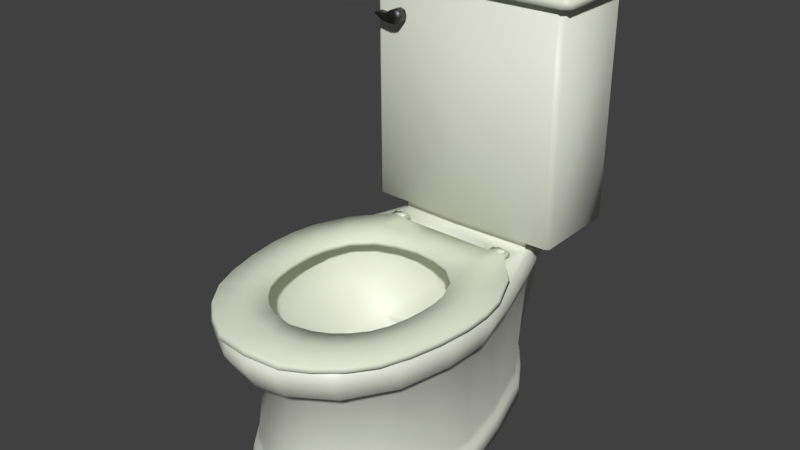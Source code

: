 # Source: animatedToilet01.blend  (saved by Blender 2.92.15; exported with 4.5.12 LTS)
import bpy
from mathutils import Matrix  # noqa: F401  (used for matrix-valued properties, if any)

bpy.ops.wm.read_factory_settings(use_empty=True)
scene = bpy.context.scene
scene.name = 'Scene'

# ---- collections
col_collection_1 = bpy.data.collections.new('Collection 1'); scene.collection.children.link(col_collection_1)

# ---- materials (node trees are filled in below, after node groups)
mat_smoothbeige = bpy.data.materials.new('smoothBeige')
mat_smoothbeige.use_transparent_shadow = False
mat_metalironrough = bpy.data.materials.new('metalIronRough')
mat_metalironrough.use_transparent_shadow = False
mat_roughbeige = bpy.data.materials.new('roughBeige')
mat_roughbeige.use_transparent_shadow = False

# ---- material node trees
mat_smoothbeige.use_nodes = True; mat_smoothbeige.node_tree.nodes.clear()
_N = mat_smoothbeige.node_tree.nodes; _L = mat_smoothbeige.node_tree.links
n0 = _N.new('ShaderNodeBsdfPrincipled'); n0.name = 'Principled BSDF'; n0.location = (10, 300)
n0.distribution = 'GGX'
n0.subsurface_method = 'BURLEY'
n0.inputs[0].default_value = (0.7791, 0.8, 0.6949, 1.0)
n0.inputs[1].default_value = 0.0125
n0.inputs[3].default_value = 1.45
n0.inputs[19].default_value = 0.03125
n0.inputs[20].default_value = 0.0125
n0.inputs[24].default_value = 0.05
n0.inputs[27].default_value = (0.0, 0.0, 0.0, 1.0)
n0.inputs[28].default_value = 1.0
n1 = _N.new('ShaderNodeOutputMaterial'); n1.name = 'Material Output'; n1.location = (300, 300)
_L.new(n0.outputs[0], n1.inputs[0])
n1.is_active_output = True
mat_metalironrough.use_nodes = True; mat_metalironrough.node_tree.nodes.clear()
_N = mat_metalironrough.node_tree.nodes; _L = mat_metalironrough.node_tree.links
n0 = _N.new('ShaderNodeBsdfPrincipled'); n0.name = 'Principled BSDF'; n0.location = (10, 300)
n0.distribution = 'GGX'
n0.subsurface_method = 'BURLEY'
n0.inputs[0].default_value = (0.1046, 0.1046, 0.1046, 1.0)
n0.inputs[1].default_value = 1.0
n0.inputs[3].default_value = 1.45
n0.inputs[19].default_value = 0.025
n0.inputs[27].default_value = (0.0, 0.0, 0.0, 1.0)
n0.inputs[28].default_value = 1.0
n1 = _N.new('ShaderNodeOutputMaterial'); n1.name = 'Material Output'; n1.location = (300, 300)
_L.new(n0.outputs[0], n1.inputs[0])
n1.is_active_output = True
mat_roughbeige.use_nodes = True; mat_roughbeige.node_tree.nodes.clear()
_N = mat_roughbeige.node_tree.nodes; _L = mat_roughbeige.node_tree.links
n0 = _N.new('ShaderNodeBsdfPrincipled'); n0.name = 'Principled BSDF'; n0.location = (10, 300)
n0.distribution = 'GGX'
n0.subsurface_method = 'BURLEY'
n0.inputs[0].default_value = (0.8421, 0.89, 0.728, 1.0)
n0.inputs[1].default_value = 0.1
n0.inputs[2].default_value = 0.9
n0.inputs[3].default_value = 1.45
n0.inputs[19].default_value = 0.003125
n0.inputs[20].default_value = 0.1
n0.inputs[27].default_value = (0.0, 0.0, 0.0, 1.0)
n0.inputs[28].default_value = 1.0
n1 = _N.new('ShaderNodeOutputMaterial'); n1.name = 'Material Output'; n1.location = (300, 300)
_L.new(n0.outputs[0], n1.inputs[0])
n1.is_active_output = True

# ---- world
world_world = bpy.data.worlds.new('World'); scene.world = world_world
world_world.color = (0.05088, 0.05088, 0.05088)
world_world.use_sun_shadow = False
world_world.sun_shadow_jitter_overblur = 0.0
world_world.cycles.sampling_method = 'MANUAL'

# ---- meshes
me_animatedtoilet01 = bpy.data.meshes.new('animatedToilet01')
me_animatedtoilet01.from_pydata([(0.2502, -0.1351, 0.3297), (0.117, 0.2641, 0.3299), (0.173, 0.1122, 0.3297), (0.1593, 0.1126, 3.645e-05), (0.1916, -0.1379, 0.3592), (0.1194, 0.1762, -1.374e-05), (0.2229, -0.135, -5.952e-05), (0.1527, 0.1103, 0.3592), (0.1134, 0.2683, 0.3591), (0.1126, 0.2387, 0.2844), (0.1579, 0.113, 0.2839), (0.1926, -0.1344, 0.2471), (0.1089, 0.1941, 0.2471), (0.1357, 0.1143, 0.2473), (0.2297, -0.135, 0.2849), (0.1163, 0.1767, 0.03613), (0.2171, -0.1349, 0.03635), (0.1554, 0.1126, 0.03659), (0.2094, -0.1349, 0.04366), (0.1481, 0.1122, 0.04332), (0.113, 0.1683, 0.04388), (0.2072, -0.135, 0.05833), (0.1445, 0.1113, 0.05832), (0.1122, 0.1674, 0.05855), (0.05312, 0.2675, 0.3592), (0.1644, 0.1135, 0.3592), (0.2381, -0.1349, 0.3592), (0.1305, -0.4082, 6.941e-06), (0.0798, 0.2994, 0.3591), (0.1262, -0.3961, 0.3592), (0.1417, -0.4341, 0.2851), (0.07741, 0.3024, 0.2841), (0.152, -0.4607, 0.3297), (0.07868, 0.2288, 1.851e-05), (0.1125, -0.3693, 0.2471), (0.07872, 0.3097, 0.3297), (0.1276, -0.4022, 0.03656), (0.07806, 0.2283, 0.03662), (0.07816, 0.2195, 0.04334), (0.127, -0.3917, 0.0434), (0.08047, 0.2197, 0.0585), (0.1259, -0.3892, 0.05828), (0.06984, 0.2838, 0.1899), (0.07261, 0.2912, 0.2475), (0.08089, 0.268, 0.3592), (0.1509, -0.4532, 0.3592), (0.05333, -0.458, 5.743e-06), (0.05338, 0.3003, 0.3593), (0.05811, -0.4864, 0.2842), (0.05392, 0.3157, 0.2839), (0.06473, -0.5109, 0.3297), (0.04544, -0.4148, 0.2473), (0.05331, 0.3169, 0.3296), (0.05213, -0.4514, 0.03649), (0.05311, 0.244, 0.03649), (0.05311, 0.2352, 0.04349), (0.05191, -0.4409, 0.04349), (0.05407, 0.2363, 0.05795), (0.0516, -0.4384, 0.0583), (0.05114, 0.3022, 0.1903), (0.05164, 0.3119, 0.2473), (0.06178, -0.507, 0.3592), (0.05486, -0.4431, 0.3592), (0.05318, 0.2441, 5.133e-07), (0.1743, -0.3194, 0.3592), (0.1923, -0.328, -4.866e-06), (0.1995, -0.3396, 0.2836), (0.2178, -0.3619, 0.3298), (0.1646, -0.2947, 0.2473), (0.1879, -0.3229, 0.03636), (0.1825, -0.3162, 0.04361), (0.1803, -0.3139, 0.05825), (0.2121, -0.3552, 0.3592), (0.1714, -0.02138, 0.3592), (0.2184, -0.02145, 0.3297), (0.2009, -0.02135, 0.2837), (0.1998, -0.02138, -1.035e-06), (0.173, -0.02147, 0.2474), (0.1949, -0.02135, 0.03653), (0.1879, -0.02132, 0.04346), (0.1856, -0.02145, 0.05827), (0.2064, -0.02125, 0.3592), (0.1921, -0.2216, 0.3592), (0.2192, -0.2243, -7.244e-06), (0.2255, -0.2281, 0.2838), (0.2473, -0.2415, 0.3298), (0.1875, -0.2054, 0.2473), (0.2138, -0.2211, 0.03661), (0.2075, -0.2177, 0.04334), (0.2047, -0.2164, 0.05824), (0.2377, -0.2355, 0.3592), (0.1115, -0.02923, 0.3592), (0.1984, -0.1332, 0.3274), (0.128, -0.4055, 0.3273), (0.05124, -0.4554, 0.3274), (0.1787, -0.3245, 0.3276), (0.1984, -0.2225, 0.3274), (0.113, -0.0205, 0.3276), (0.1694, -0.1123, 0.2644), (0.1233, -0.3278, 0.2635), (0.06825, -0.3663, 0.2642), (0.1584, -0.2629, 0.2639), (0.1754, -0.1793, 0.2633), (0.1065, -0.02445, 0.2638), (0.08939, -0.06235, 0.1943), (0.05888, -0.1954, 0.1656), (0.09959, -0.1306, 0.1787), (0.03273, -0.0294, 0.1686), (0.02224, -0.05555, 0.1309), (0.0398, -0.04809, 0.1474), (0.03061, 0.01116, 0.1707), (0.02038, 0.03454, 0.1299), (0.04164, 0.02357, 0.1482), (0.153, 0.1104, 0.3766), (0.116, 0.27, 0.3746), (0.2078, 0.2955, 0.3895), (0.2079, 0.08861, 0.3895), (0.2245, 0.3087, 0.8788), (0.2245, 0.07532, 0.8788), (0.2245, 0.3087, 0.8948), (0.2245, 0.07532, 0.8948), (0.2207, 0.09904, 0.3895), (0.2203, 0.09896, 0.8788), (0.2381, 0.08699, 0.8788), (0.2381, 0.08699, 0.8948), (0.2245, 0.08699, 0.9001), (0.2245, 0.2976, 0.9001), (0.2197, 0.2855, 0.3895), (0.2381, 0.2976, 0.8788), (0.2381, 0.2976, 0.8948), (0.1958, -0.1783, 0.3592), (0.1854, -0.2709, 0.3592), (0.05695, -0.009774, 0.3592), (0.1585, -0.07667, 0.3591), (0.2009, -0.177, 0.3278), (0.09064, -0.434, 0.3279), (0.02565, -0.4633, 0.3277), (0.156, -0.3678, 0.3279), (0.1902, -0.274, 0.3277), (0.05758, -0.002034, 0.3277), (0.1614, -0.07126, 0.3278), (0.09238, -0.4237, 0.3592), (0.02781, -0.4522, 0.3592), (0.154, -0.3609, 0.3592), (0.1476, -0.1572, 0.3622), (0.1008, -0.3635, 0.3622), (0.04387, -0.4012, 0.3622), (0.1382, -0.3021, 0.3622), (0.1518, -0.2239, 0.3622), (0.08901, -0.07032, 0.3622), (0.152, -0.1893, 0.3622), (0.1475, -0.2635, 0.3622), (0.04568, -0.05409, 0.3622), (0.1276, -0.1074, 0.3622), (0.07411, -0.386, 0.3622), (0.1235, -0.3357, 0.3622), (0.2402, -0.09751, 0.3622), (0.1699, -0.4477, 0.3622), (0.07294, -0.5142, 0.3622), (0.2261, -0.3432, 0.3622), (0.2502, -0.2099, 0.3622), (0.1485, 0.04529, 0.3623), (0.2497, -0.151, 0.3622), (0.2419, -0.2773, 0.3622), (0.03302, 0.04514, 0.3622), (0.207, -0.02008, 0.3622), (0.1244, -0.486, 0.3622), (0.2042, -0.4003, 0.3622), (0.1506, -0.1565, 0.3728), (0.1038, -0.3632, 0.3728), (0.04671, -0.4009, 0.3728), (0.1412, -0.3018, 0.3728), (0.1549, -0.2234, 0.3728), (0.09196, -0.06947, 0.3727), (0.155, -0.1887, 0.3728), (0.1505, -0.263, 0.3728), (0.04853, -0.05327, 0.3728), (0.1307, -0.1067, 0.3728), (0.07704, -0.3858, 0.3728), (0.1265, -0.3353, 0.3728), (0.2373, -0.1007, 0.3721), (0.1691, -0.4409, 0.3721), (0.07488, -0.5062, 0.3721), (0.2236, -0.3394, 0.3721), (0.247, -0.21, 0.3721), (0.1481, 0.04496, 0.3721), (0.2464, -0.1527, 0.3721), (0.2389, -0.2754, 0.3721), (0.03302, 0.04514, 0.3721), (0.2058, -0.02491, 0.3722), (0.125, -0.4783, 0.3721), (0.2024, -0.3948, 0.3721), (0.1195, -0.009388, 0.3754), (0.1673, -0.06695, 0.3753), (0.1955, -0.1727, 0.3753), (0.1957, -0.2174, 0.3753), (0.19, -0.1312, 0.3753), (0.1896, -0.2685, 0.3753), (0.1777, -0.3184, 0.3753), (0.1327, -0.3976, 0.3753), (0.09828, -0.4267, 0.3753), (0.04245, -0.0005223, 0.3753), (0.05921, -0.4473, 0.3753), (0.1601, -0.3617, 0.3753), (0.2079, 0.08863, 0.8788), (0.2079, 0.2954, 0.8788), (0.2201, 0.2856, 0.8788), (0.1926, 0.1036, 0.8788), (0.1926, 0.2806, 0.8788), (0.1734, 0.1125, 0.4074), (0.1734, 0.2718, 0.4074), (0.108, 0.04514, 0.3622), (0.108, 0.04514, 0.3721), (0.1484, 0.0634, 0.3622), (0.1484, 0.0634, 0.3721), (0.108, 0.0634, 0.3622), (0.108, 0.0634, 0.3721), (0.1387, 0.04997, 0.3592), (0.1387, 0.04997, 0.3736), (0.1177, 0.04997, 0.3592), (0.1177, 0.04997, 0.3736), (0.1387, 0.06515, 0.3592), (0.1387, 0.06515, 0.3736), (0.1177, 0.06515, 0.3592), (0.1177, 0.06515, 0.3736), (0.14, -0.4112, 0.3622), (0.1693, -0.3723, 0.3622), (0.201, -0.2713, 0.3622), (0.1728, -0.05776, 0.3622), (0.2002, -0.1233, 0.3622), (0.2077, -0.216, 0.3622), (0.1198, -0.01039, 0.3622), (0.2075, -0.1675, 0.3622), (0.1881, -0.3254, 0.3622), (0.1027, -0.4428, 0.3622), (0.06037, -0.4654, 0.3622), (0.03858, 0.001526, 0.3622), (0.09982, -0.004531, 0.3622), (0.1569, -0.3624, 0.3622), (0.1606, -0.07117, 0.3622), (0.1926, -0.2181, 0.3622), (0.1746, -0.3192, 0.3622), (0.09495, -0.4275, 0.3622), (0.1294, -0.3984, 0.3622), (0.1866, -0.2692, 0.3622), (0.186, -0.1324, 0.3622), (0.1116, -0.02633, 0.3622), (0.1925, -0.1734, 0.3622), (0.05591, -0.4481, 0.3622), (0.04054, -0.01381, 0.3622), (0.09704, -0.02148, 0.3622), (0.134, -0.3954, 0.3592), (0.1421, -0.4053, 0.3592), (0.1868, -0.2756, 0.3592), (0.1979, -0.2773, 0.3592), (0.1846, -0.1238, 0.3592), (0.1954, -0.1169, 0.3592), (0.1943, -0.1783, 0.3592), (0.2057, -0.1738, 0.3592), (0.06127, -0.4475, 0.3592), (0.06466, -0.4607, 0.3592), (0.1645, -0.3756, 0.3592), (0.09691, -0.4435, 0.3592), (0.1745, -0.06688, 0.3592), (0.188, -0.3185, 0.3592), (0.2059, -0.2107, 0.3592), (0.04729, -0.0128, 0.3592), (0.0458, -0.00111, 0.3592), (0.0925, -0.005729, 0.3592), (0.155, -0.368, 0.3592), (0.1652, -0.07711, 0.3592), (0.1944, -0.2123, 0.3592), (0.1777, -0.3137, 0.3592), (0.09104, -0.4318, 0.3592), (0.09038, -0.01866, 0.3592), (-0.2502, -0.1351, 0.3297), (-0.117, 0.2641, 0.3299), (-0.173, 0.1122, 0.3297), (-0.1593, 0.1126, 3.645e-05), (-0.1916, -0.1379, 0.3592), (-0.1194, 0.1762, -1.374e-05), (-0.2229, -0.135, -5.952e-05), (-0.1527, 0.1103, 0.3592), (-0.1134, 0.2683, 0.3591), (-0.1126, 0.2387, 0.2844), (-0.1579, 0.113, 0.2839), (-0.1926, -0.1344, 0.2471), (-0.1089, 0.1941, 0.2471), (-0.1357, 0.1143, 0.2473), (-0.2297, -0.135, 0.2849), (-0.1163, 0.1767, 0.03613), (-0.2171, -0.1349, 0.03635), (-0.1554, 0.1126, 0.03659), (-0.2094, -0.1349, 0.04366), (-0.1481, 0.1122, 0.04332), (-0.113, 0.1683, 0.04388), (-0.2072, -0.135, 0.05833), (-0.1445, 0.1113, 0.05832), (-0.1122, 0.1674, 0.05855), (-0.05312, 0.2675, 0.3592), (-0.1644, 0.1135, 0.3592), (-0.2381, -0.1349, 0.3592), (-0.1305, -0.4082, 6.941e-06), (-0.0798, 0.2994, 0.3591), (-0.1262, -0.3961, 0.3592), (-0.1417, -0.4341, 0.2851), (-0.07741, 0.3024, 0.2841), (-0.152, -0.4607, 0.3297), (-0.07868, 0.2288, 1.851e-05), (-0.1125, -0.3693, 0.2471), (-0.07872, 0.3097, 0.3297), (-0.1276, -0.4022, 0.03656), (-0.07806, 0.2283, 0.03662), (-0.07816, 0.2195, 0.04334), (-0.127, -0.3917, 0.0434), (-0.08047, 0.2197, 0.0585), (-0.1259, -0.3892, 0.05828), (-0.06984, 0.2838, 0.1899), (-0.07261, 0.2912, 0.2475), (-0.08089, 0.268, 0.3592), (-0.1509, -0.4532, 0.3592), (-0.05333, -0.458, 5.743e-06), (-0.05338, 0.3003, 0.3593), (-0.05811, -0.4864, 0.2842), (-0.05392, 0.3157, 0.2839), (-0.06473, -0.5109, 0.3297), (-0.04544, -0.4148, 0.2473), (-0.05331, 0.3169, 0.3296), (-0.05213, -0.4514, 0.03649), (-0.05311, 0.244, 0.03649), (-0.05311, 0.2352, 0.04349), (-0.05191, -0.4409, 0.04349), (-0.05407, 0.2363, 0.05795), (-0.0516, -0.4384, 0.0583), (-0.05114, 0.3022, 0.1903), (-0.05164, 0.3119, 0.2473), (-0.06178, -0.507, 0.3592), (-0.05486, -0.4431, 0.3592), (-0.05318, 0.2441, 5.133e-07), (-0.1743, -0.3194, 0.3592), (-0.1923, -0.328, -4.866e-06), (-0.1995, -0.3396, 0.2836), (-0.2178, -0.3619, 0.3298), (-0.1646, -0.2947, 0.2473), (-0.1879, -0.3229, 0.03636), (-0.1825, -0.3162, 0.04361), (-0.1803, -0.3139, 0.05825), (-0.2121, -0.3552, 0.3592), (-0.1714, -0.02138, 0.3592), (-0.2184, -0.02145, 0.3297), (-0.2009, -0.02135, 0.2837), (-0.1998, -0.02138, -1.035e-06), (-0.173, -0.02147, 0.2474), (-0.1949, -0.02135, 0.03653), (-0.1879, -0.02132, 0.04346), (-0.1856, -0.02145, 0.05827), (-0.2064, -0.02125, 0.3592), (-0.1921, -0.2216, 0.3592), (-0.2192, -0.2243, -7.244e-06), (-0.2255, -0.2281, 0.2838), (-0.2473, -0.2415, 0.3298), (-0.1875, -0.2054, 0.2473), (-0.2138, -0.2211, 0.03661), (-0.2075, -0.2177, 0.04334), (-0.2047, -0.2164, 0.05824), (-0.2377, -0.2355, 0.3592), (-0.1115, -0.02923, 0.3592), (-0.1984, -0.1332, 0.3274), (7.843e-11, 0.192, 0.8788), (-0.128, -0.4055, 0.3273), (-0.05124, -0.4554, 0.3274), (-0.1787, -0.3245, 0.3276), (-0.1984, -0.2225, 0.3274), (-0.113, -0.0205, 0.3276), (-0.1694, -0.1123, 0.2644), (-0.1233, -0.3278, 0.2635), (-0.06825, -0.3663, 0.2642), (-0.1584, -0.2629, 0.2639), (-0.1754, -0.1793, 0.2633), (-0.1065, -0.02445, 0.2638), (-0.08939, -0.06235, 0.1943), (-0.05888, -0.1954, 0.1656), (-0.09959, -0.1306, 0.1787), (-0.03273, -0.0294, 0.1686), (-0.02224, -0.05555, 0.1309), (-0.0398, -0.04809, 0.1474), (-0.03061, 0.01116, 0.1707), (-0.02038, 0.03454, 0.1299), (-0.04164, 0.02357, 0.1482), (-0.153, 0.1104, 0.3766), (-0.116, 0.27, 0.3746), (-0.2078, 0.2955, 0.3895), (-0.2079, 0.08861, 0.3895), (-0.2245, 0.3087, 0.8788), (-0.2245, 0.07532, 0.8788), (-0.2245, 0.3087, 0.8948), (-0.2245, 0.07532, 0.8948), (-0.2207, 0.09904, 0.3895), (-0.2203, 0.09896, 0.8788), (-0.2381, 0.08699, 0.8788), (-0.2381, 0.08699, 0.8948), (-0.2245, 0.08699, 0.9001), (-0.2245, 0.2976, 0.9001), (-0.2197, 0.2855, 0.3895), (-0.2381, 0.2976, 0.8788), (-0.2381, 0.2976, 0.8948), (-0.1958, -0.1783, 0.3592), (-0.1854, -0.2709, 0.3592), (-0.05695, -0.009774, 0.3592), (-0.1585, -0.07667, 0.3591), (-0.2009, -0.177, 0.3278), (-0.09064, -0.434, 0.3279), (-0.02565, -0.4633, 0.3277), (-0.156, -0.3678, 0.3279), (-0.1902, -0.274, 0.3277), (-0.05758, -0.002034, 0.3277), (-0.1614, -0.07126, 0.3278), (-0.09238, -0.4237, 0.3592), (-0.02781, -0.4522, 0.3592), (-0.154, -0.3609, 0.3592), (-0.1476, -0.1572, 0.3622), (-0.1008, -0.3635, 0.3622), (-0.04387, -0.4012, 0.3622), (-0.1382, -0.3021, 0.3622), (-0.1518, -0.2239, 0.3622), (-0.08901, -0.07032, 0.3622), (-0.152, -0.1893, 0.3622), (-0.1475, -0.2635, 0.3622), (-0.04568, -0.05409, 0.3622), (-0.1276, -0.1074, 0.3622), (-0.07411, -0.386, 0.3622), (-0.1235, -0.3357, 0.3622), (0.0, -0.5218, 0.3297), (0.0, -0.4551, 0.3592), (0.0, -0.4693, 5.759e-06), (0.0, 0.1088, 0.3592), (0.0, 0.2525, 0.0), (0.0, 0.2995, 0.3593), (0.0, -0.02138, 0.0), (0.0, 0.3181, 0.3297), (0.0, 0.3189, 0.2841), (0.0, -0.4977, 0.2841), (0.0, -0.4252, 0.2473), (0.0, 0.2525, 0.03649), (0.0, -0.4626, 0.03649), (0.0, 0.2437, 0.04348), (0.0, -0.4521, 0.04349), (0.0, -0.4497, 0.05831), (0.0, 0.2439, 0.05811), (0.0, 0.3083, 0.1897), (0.0, 0.3177, 0.2473), (0.0, 0.2665, 0.3592), (0.0, -0.5184, 0.3592), (0.0, -0.001921, 0.3592), (0.0, -0.4664, 0.3275), (0.0, 0.006163, 0.3276), (0.0, -0.3799, 0.2636), (0.0, 0.006061, 0.2636), (0.0, -0.2127, 0.1654), (0.0, -0.03218, 0.1988), (0.0, -0.05699, 0.1272), (0.0, -0.02455, 0.1776), (0.0, 0.03633, 0.1272), (0.0, 0.005135, 0.1776), (0.0, 0.1001, 0.1949), (0.0, 0.1089, 0.3755), (0.0, 0.2723, 0.3751), (-1.277e-10, 0.08336, 0.3895), (-1.277e-10, 0.3014, 0.3895), (-1.277e-10, 0.08335, 0.8788), (7.843e-11, 0.06889, 0.8788), (7.843e-11, 0.3151, 0.8788), (7.843e-11, 0.06889, 0.8948), (7.843e-11, 0.3151, 0.8948), (7.843e-11, 0.0812, 0.9001), (7.843e-11, 0.3034, 0.9001), (0.0, -0.4107, 0.3622), (0.0, -0.04844, 0.3622), (0.0, -0.5219, 0.3622), (0.0, 0.04514, 0.3622), (0.0, -0.4108, 0.3728), (0.0, -0.0474, 0.3728), (0.0, -0.514, 0.3721), (0.0, 0.04514, 0.3721), (0.0, 0.002604, 0.3753), (0.0, -0.4545, 0.3753), (-0.2402, -0.09751, 0.3622), (-0.1699, -0.4477, 0.3622), (-1.277e-10, 0.3015, 0.8788), (-0.07294, -0.5142, 0.3622), (-0.2261, -0.3432, 0.3622), (-1.277e-10, 0.09426, 0.8788), (-0.2502, -0.2099, 0.3622), (-1.277e-10, 0.2906, 0.8788), (-0.1485, 0.04529, 0.3623), (-1.277e-10, 0.1041, 0.4074), (-1.277e-10, 0.2808, 0.4074), (-1.277e-10, 0.1925, 0.3915), (-0.2497, -0.151, 0.3622), (-0.2419, -0.2773, 0.3622), (-0.03302, 0.04514, 0.3622), (-0.207, -0.02008, 0.3622), (-0.1244, -0.486, 0.3622), (-0.2042, -0.4003, 0.3622), (-0.1506, -0.1565, 0.3728), (-0.1038, -0.3632, 0.3728), (-0.04671, -0.4009, 0.3728), (-0.1412, -0.3018, 0.3728), (-0.1549, -0.2234, 0.3728), (-0.09196, -0.06947, 0.3727), (-0.155, -0.1887, 0.3728), (-0.1505, -0.263, 0.3728), (-0.04853, -0.05327, 0.3728), (-0.1307, -0.1067, 0.3728), (-0.07704, -0.3858, 0.3728), (-0.1265, -0.3353, 0.3728), (-0.2373, -0.1007, 0.3721), (-0.1691, -0.4409, 0.3721), (-0.07488, -0.5062, 0.3721), (-0.2236, -0.3394, 0.3721), (-0.247, -0.21, 0.3721), (-0.1481, 0.04496, 0.3721), (-0.2464, -0.1527, 0.3721), (-0.2389, -0.2754, 0.3721), (-0.03302, 0.04514, 0.3721), (-0.2058, -0.02491, 0.3722), (-0.125, -0.4783, 0.3721), (-0.2024, -0.3948, 0.3721), (-0.1195, -0.009388, 0.3754), (-0.1673, -0.06695, 0.3753), (-0.1955, -0.1727, 0.3753), (-0.1957, -0.2174, 0.3753), (-0.19, -0.1312, 0.3753), (-0.1896, -0.2685, 0.3753), (-0.1777, -0.3184, 0.3753), (-0.1327, -0.3976, 0.3753), (-0.09828, -0.4267, 0.3753), (-0.04245, -0.0005223, 0.3753), (-0.05921, -0.4473, 0.3753), (-0.1601, -0.3617, 0.3753), (-0.2079, 0.08863, 0.8788), (-0.2079, 0.2954, 0.8788), (-0.2201, 0.2856, 0.8788), (-0.1926, 0.1036, 0.8788), (-0.1926, 0.2806, 0.8788), (-0.1734, 0.1125, 0.4074), (-0.1734, 0.2718, 0.4074), (-0.108, 0.04514, 0.3622), (-0.108, 0.04514, 0.3721), (-0.1484, 0.0634, 0.3622), (-0.1484, 0.0634, 0.3721), (-0.108, 0.0634, 0.3622), (-0.108, 0.0634, 0.3721), (-0.1387, 0.04997, 0.3592), (-0.1387, 0.04997, 0.3736), (-0.1177, 0.04997, 0.3592), (-0.1177, 0.04997, 0.3736), (-0.1387, 0.06515, 0.3592), (-0.1387, 0.06515, 0.3736), (-0.1177, 0.06515, 0.3592), (-0.1177, 0.06515, 0.3736), (-0.14, -0.4112, 0.3622), (-0.1693, -0.3723, 0.3622), (0.0, -0.4739, 0.3622), (-0.201, -0.2713, 0.3622), (-0.1728, -0.05776, 0.3622), (-0.2002, -0.1233, 0.3622), (-0.2077, -0.216, 0.3622), (-0.1198, -0.01039, 0.3622), (-0.2075, -0.1675, 0.3622), (-0.1881, -0.3254, 0.3622), (-0.1027, -0.4428, 0.3622), (-0.06037, -0.4654, 0.3622), (0.0, 0.004671, 0.3622), (-0.03858, 0.001526, 0.3622), (-0.09982, -0.004531, 0.3622), (-0.1569, -0.3624, 0.3622), (0.0, -0.4568, 0.3622), (-0.1606, -0.07117, 0.3622), (-0.1926, -0.2181, 0.3622), (-0.1746, -0.3192, 0.3622), (-0.09495, -0.4275, 0.3622), (-0.1294, -0.3984, 0.3622), (-0.1866, -0.2692, 0.3622), (-0.186, -0.1324, 0.3622), (-0.1116, -0.02633, 0.3622), (-0.1925, -0.1734, 0.3622), (-0.05591, -0.4481, 0.3622), (0.0, -0.009664, 0.3622), (-0.04054, -0.01381, 0.3622), (-0.09704, -0.02148, 0.3622), (-0.134, -0.3954, 0.3592), (-0.1421, -0.4053, 0.3592), (-0.1868, -0.2756, 0.3592), (-0.1979, -0.2773, 0.3592), (-0.1846, -0.1238, 0.3592), (-0.1954, -0.1169, 0.3592), (-0.1943, -0.1783, 0.3592), (-0.2057, -0.1738, 0.3592), (-0.06127, -0.4475, 0.3592), (-0.06466, -0.4607, 0.3592), (-0.1645, -0.3756, 0.3592), (-0.09691, -0.4435, 0.3592), (-0.1745, -0.06688, 0.3592), (-0.188, -0.3185, 0.3592), (-0.2059, -0.2107, 0.3592), (-0.04729, -0.0128, 0.3592), (-0.0458, -0.00111, 0.3592), (-0.0925, -0.005729, 0.3592), (-0.155, -0.368, 0.3592), (-0.1652, -0.07711, 0.3592), (-0.1944, -0.2123, 0.3592), (-0.1777, -0.3137, 0.3592), (-0.09104, -0.4318, 0.3592), (-0.09038, -0.01866, 0.3592), (4.487e-10, 0.2868, 0.3821), (4.079e-10, 0.09611, 0.3821), (0.2134, 0.1021, 0.3821), (0.2107, 0.2803, 0.3821), (-0.2134, 0.1021, 0.3821), (-0.2107, 0.2803, 0.3821), (-0.1697, 0.05886, 0.8035), (-0.15, 0.05886, 0.8145), (-0.1697, 0.08114, 0.8035), (-0.15, 0.08114, 0.8145), (-0.15, 0.05886, 0.7849), (-0.1355, 0.05886, 0.8), (-0.15, 0.08114, 0.7849), (-0.1355, 0.08114, 0.8), (-0.161, 0.05886, 0.811), (-0.161, 0.08114, 0.811), (-0.139, 0.08114, 0.789), (-0.139, 0.05886, 0.789), (-0.161, 0.08114, 0.7843), (-0.139, 0.08114, 0.811), (-0.161, 0.05886, 0.7843), (-0.139, 0.05886, 0.811), (-0.15, 0.05886, 0.8), (-0.15, 0.08114, 0.8), (-0.1826, 0.05886, 0.7996), (-0.1826, 0.08114, 0.7996), (-0.1826, 0.08114, 0.7884), (-0.1826, 0.05886, 0.7884), (-0.1989, 0.05886, 0.801), (-0.1989, 0.08114, 0.801), (-0.1989, 0.08114, 0.798), (-0.1989, 0.05886, 0.798)], [], [(449, 59, 57, 448), (450, 60, 59, 449), (39, 70, 71, 41), (434, 438, 27, 46), (303, 283, 319), (121, 122, 204, 116), (30, 66, 67, 32), (452, 61, 62, 142), (446, 56, 58, 447), (70, 88, 89, 71), (87, 16, 18, 88), (84, 14, 0, 85), (40, 42, 12, 23), (2, 74, 75, 10), (28, 8, 1, 35), (27, 65, 69, 36), (60, 43, 42, 59), (74, 0, 14, 75), (32, 67, 72, 45), (438, 76, 6), (54, 37, 33, 63), (78, 16, 6, 76), (68, 86, 84, 66), (441, 48, 50, 432), (10, 75, 77, 13), (13, 12, 9, 10), (3, 5, 15, 17), (88, 18, 21, 89), (50, 61, 452, 432), (79, 18, 16, 78), (438, 436, 63), (37, 15, 5, 33), (21, 11, 86, 89), (22, 80, 79, 19), (57, 40, 38, 55), (85, 90, 72, 67), (59, 42, 40, 57), (73, 4, 26, 81), (35, 52, 47, 28), (31, 9, 12, 43), (65, 438, 6, 83), (86, 11, 14, 84), (19, 20, 23, 22), (93, 99, 135), (8, 466, 114), (80, 21, 18, 79), (101, 106, 105, 99), (3, 438, 5), (38, 20, 15, 37), (48, 30, 32, 50), (433, 142, 136, 454), (58, 51, 442, 447), (27, 438, 65), (49, 31, 43, 60), (22, 23, 12, 13), (437, 47, 52, 439), (24, 44, 28, 47), (451, 24, 47, 437), (53, 36, 39, 56), (56, 39, 41, 58), (46, 27, 36, 53), (68, 66, 30, 34), (52, 35, 31, 49), (438, 3, 76), (17, 15, 20, 19), (448, 57, 55, 445), (445, 55, 54, 443), (434, 46, 53, 444), (444, 53, 56, 446), (55, 38, 37, 54), (64, 72, 131), (439, 52, 49, 440), (25, 8, 7), (61, 45, 29, 141), (42, 43, 12), (64, 131, 138, 95), (207, 209, 495, 491), (34, 30, 48, 51), (83, 6, 16, 87), (132, 139, 97, 91), (75, 14, 11, 77), (68, 34, 41, 71), (440, 49, 60, 450), (45, 72, 64, 143), (50, 32, 45, 61), (36, 69, 70, 39), (19, 79, 78, 17), (65, 83, 87, 69), (69, 87, 88, 70), (17, 78, 76, 3), (21, 80, 77, 11), (0, 26, 90, 85), (475, 126, 119, 473), (25, 81, 74, 2), (368, 118, 470), (115, 205, 206, 127), (443, 54, 63, 436), (95, 138, 102, 101), (35, 1, 9, 31), (470, 118, 120, 472), (62, 61, 141), (472, 120, 125, 474), (433, 452, 142), (453, 455, 139, 132), (368, 471, 117), (73, 91, 133), (123, 128, 129, 124), (97, 139, 457, 103), (618, 115, 127), (132, 219, 223), (73, 7, 221, 217, 91), (7, 73, 81, 25), (130, 134, 96, 82), (142, 62, 94, 136), (139, 455, 457), (131, 82, 96, 138), (141, 135, 94, 62), (98, 102, 96, 134), (133, 140, 92, 4), (457, 459, 104, 103), (143, 137, 93, 29), (99, 100, 94, 135), (138, 96, 102), (103, 104, 98), (101, 99, 93, 137), (103, 98, 92, 140), (101, 102, 106), (136, 94, 100), (98, 104, 106, 102), (488, 493, 208, 205), (459, 461, 107, 104), (204, 207, 491, 469), (456, 100, 105, 458), (463, 464, 110), (460, 108, 111, 462), (109, 112, 111, 108), (7, 113, 465), (210, 497, 209), (618, 615, 468, 115), (110, 464, 112), (617, 121, 116), (126, 129, 119), (461, 463, 110, 107), (104, 107, 109, 106), (458, 105, 108, 460), (106, 109, 108, 105), (107, 110, 112, 109), (368, 123, 118), (123, 124, 120, 118), (493, 496, 210, 208), (467, 116, 204, 469), (72, 90, 82, 131), (66, 84, 85, 67), (99, 105, 100), (115, 468, 488, 205), (112, 464, 111), (462, 111, 464), (7, 8, 114), (80, 22, 13, 77), (97, 103, 140), (617, 618, 127, 121), (120, 124, 125), (91, 97, 140, 133), (4, 92, 134, 130), (92, 98, 134), (125, 124, 129, 126), (474, 125, 126, 475), (616, 617, 116, 467), (121, 127, 206, 122), (368, 128, 123), (82, 90, 130), (454, 136, 100, 456), (64, 95, 137, 143), (95, 101, 137), (29, 93, 135, 141), (29, 45, 143), (368, 117, 128), (117, 119, 129, 128), (117, 471, 473, 119), (435, 453, 132), (485, 482, 182, 202), (132, 91, 219), (228, 231, 161, 165), (230, 232, 162, 160), (226, 233, 159, 167), (233, 227, 163, 159), (481, 176, 201, 484), (573, 479, 164, 236), (227, 230, 160, 163), (229, 228, 165, 156), (232, 229, 156, 162), (234, 225, 157, 166), (145, 169, 179, 155), (167, 191, 181, 157), (155, 179, 171, 147), (152, 149, 173, 176), (153, 177, 173, 149), (175, 197, 195, 172), (159, 183, 191, 167), (171, 198, 197, 175), (178, 200, 199, 169), (160, 184, 187, 163), (170, 202, 200, 178), (174, 194, 196, 168), (165, 189, 180, 156), (193, 189, 185, 192), (148, 172, 174, 150), (194, 186, 180, 196), (147, 171, 175, 151), (200, 190, 181, 199), (477, 152, 176, 481), (196, 180, 189, 193), (144, 168, 177, 153), (202, 182, 190, 200), (146, 170, 178, 154), (161, 185, 189, 165), (4, 73, 133), (192, 185, 212), (195, 184, 186, 194), (158, 182, 482, 478), (162, 186, 184, 160), (197, 187, 184, 195), (166, 190, 182, 158), (199, 181, 191, 203), (563, 235, 158, 478), (198, 183, 187, 197), (163, 187, 183, 159), (484, 201, 188, 483), (164, 479, 483, 188), (203, 191, 183, 198), (172, 195, 194, 174), (176, 173, 192, 201), (237, 211, 161, 231), (151, 175, 172, 148), (179, 203, 198, 171), (177, 193, 192, 173), (154, 178, 169, 145), (170, 146, 476, 480), (169, 199, 203, 179), (211, 164, 188, 212), (157, 181, 190, 166), (156, 180, 186, 162), (150, 174, 168, 144), (235, 234, 166, 158), (168, 196, 193, 177), (89, 86, 68, 71), (90, 26, 4, 130), (81, 26, 0, 74), (34, 51, 58, 41), (10, 9, 1, 2), (442, 51, 48, 441), (2, 1, 8, 25), (208, 210, 209, 207), (122, 207, 204), (209, 497, 495), (206, 208, 207, 122), (496, 497, 210), (40, 23, 20, 38), (485, 202, 170, 480), (33, 438, 63), (205, 208, 206), (438, 33, 5), (225, 226, 167, 157), (211, 212, 216, 215), (201, 192, 212, 188), (236, 164, 211, 237), (213, 215, 216, 214), (212, 185, 214, 216), (185, 161, 213, 214), (161, 211, 215, 213), (219, 220, 224, 223), (221, 223, 224, 222), (220, 218, 222, 224), (218, 217, 221, 222), (220, 219, 217, 218), (91, 217, 221, 7, 223, 219), (7, 435, 223), (435, 132, 223), (241, 244, 253, 272), (238, 226, 261, 269), (577, 248, 235, 563), (242, 243, 225, 234), (247, 245, 229, 232), (243, 238, 269, 251), (244, 240, 230, 227), (232, 230, 265, 258), (238, 241, 233, 226), (234, 235, 260, 262), (239, 246, 231, 228), (248, 242, 273, 259), (588, 573, 236, 249), (250, 237, 231, 246), (153, 149, 246, 239), (148, 150, 247, 240), (155, 147, 241, 238), (147, 151, 244, 241), (151, 148, 240, 244), (144, 153, 239, 245), (150, 144, 245, 247), (154, 145, 243, 242), (476, 146, 248, 577), (146, 154, 242, 248), (145, 155, 238, 243), (152, 249, 250, 149), (477, 588, 249, 152), (149, 250, 246), (251, 269, 261, 252), (259, 273, 262, 260), (255, 270, 263, 256), (272, 253, 254, 264), (271, 257, 258, 265), (266, 267, 268, 274), (225, 243, 251, 252), (247, 232, 258, 257), (239, 228, 263, 270), (245, 239, 270, 255), (249, 236, 267, 266), (237, 250, 274, 268), (228, 229, 256, 263), (230, 240, 271, 265), (244, 227, 254, 253), (250, 249, 266, 274), (233, 241, 272, 264), (235, 248, 259, 260), (236, 237, 268, 267), (227, 233, 264, 254), (242, 234, 262, 273), (226, 225, 252, 261), (240, 247, 257, 271), (229, 245, 255, 256), (449, 448, 332, 334), (450, 449, 334, 335), (314, 316, 346, 345), (434, 321, 302, 438), (435, 465, 282), (397, 392, 540, 398), (305, 307, 342, 341), (452, 418, 337, 336), (446, 447, 333, 331), (345, 346, 364, 363), (362, 363, 293, 291), (359, 360, 275, 289), (315, 298, 287, 317), (277, 285, 350, 349), (303, 310, 276, 283), (302, 311, 344, 340), (335, 334, 317, 318), (349, 350, 289, 275), (307, 320, 347, 342), (438, 281, 351), (329, 338, 308, 312), (353, 351, 281, 291), (343, 341, 359, 361), (441, 432, 325, 323), (285, 288, 352, 350), (288, 285, 284, 287), (278, 292, 290, 280), (363, 364, 296, 293), (325, 432, 452, 336), (354, 353, 291, 293), (438, 338, 436), (312, 308, 280, 290), (296, 364, 361, 286), (297, 294, 354, 355), (332, 330, 313, 315), (360, 342, 347, 365), (334, 332, 315, 317), (348, 356, 301, 279), (310, 303, 322, 327), (306, 318, 287, 284), (340, 358, 281, 438), (361, 359, 289, 286), (294, 297, 298, 295), (369, 411, 375), (466, 283, 390), (355, 354, 293, 296), (377, 375, 381, 382), (278, 280, 438), (313, 312, 290, 295), (323, 325, 307, 305), (433, 454, 412, 418), (333, 447, 442, 326), (302, 340, 438), (324, 335, 318, 306), (297, 288, 287, 298), (437, 439, 327, 322), (299, 322, 303, 319), (451, 437, 322, 299), (328, 331, 314, 311), (331, 333, 316, 314), (321, 328, 311, 302), (343, 309, 305, 341), (327, 324, 306, 310), (438, 351, 278), (292, 294, 295, 290), (448, 445, 330, 332), (445, 443, 329, 330), (434, 444, 328, 321), (444, 446, 331, 328), (330, 329, 312, 313), (339, 407, 347), (439, 440, 324, 327), (300, 282, 283), (336, 417, 304, 320), (317, 287, 318), (339, 371, 414, 407), (543, 491, 495, 545), (309, 326, 323, 305), (358, 362, 291, 281), (408, 366, 373, 415), (350, 352, 286, 289), (343, 346, 316, 309), (440, 450, 335, 324), (320, 419, 339, 347), (325, 336, 320, 307), (311, 314, 345, 344), (294, 292, 353, 354), (340, 344, 362, 358), (344, 345, 363, 362), (292, 278, 351, 353), (296, 286, 352, 355), (275, 360, 365, 301), (475, 473, 395, 402), (300, 277, 349, 356), (368, 470, 394), (391, 403, 542, 541), (443, 436, 338, 329), (371, 377, 378, 414), (310, 306, 284, 276), (470, 472, 396, 394), (337, 417, 336), (472, 474, 401, 396), (433, 418, 452), (453, 408, 415, 455), (368, 393, 471), (348, 409, 366), (399, 400, 405, 404), (373, 379, 457, 415), (620, 403, 391), (408, 559, 555), (348, 366, 553, 557, 282), (282, 300, 356, 348), (406, 357, 372, 410), (435, 7, 465), (418, 412, 370, 337), (415, 457, 455), (407, 414, 372, 357), (417, 337, 370, 411), (374, 410, 372, 378), (409, 279, 367, 416), (457, 379, 380, 459), (419, 304, 369, 413), (375, 411, 370, 376), (414, 378, 372), (379, 374, 380), (377, 413, 369, 375), (379, 416, 367, 374), (377, 382, 378), (412, 376, 370), (374, 378, 382, 380), (488, 541, 544, 493), (459, 380, 383, 461), (540, 469, 491, 543), (456, 458, 381, 376), (463, 386, 464), (460, 462, 387, 384), (385, 384, 387, 388), (465, 389, 282), (546, 545, 497), (620, 391, 468, 615), (386, 388, 464), (619, 392, 397), (402, 395, 405), (461, 383, 386, 463), (380, 382, 385, 383), (458, 460, 384, 381), (382, 381, 384, 385), (383, 385, 388, 386), (368, 394, 399), (399, 394, 396, 400), (493, 544, 546, 496), (467, 469, 540, 392), (347, 407, 357, 365), (341, 342, 360, 359), (375, 376, 381), (391, 541, 488, 468), (388, 387, 464), (462, 464, 387), (282, 389, 390), (355, 352, 288, 297), (373, 416, 379), (619, 397, 403, 620), (396, 401, 400), (366, 409, 416, 373), (279, 406, 410, 367), (367, 410, 374), (401, 402, 405, 400), (474, 475, 402, 401), (616, 467, 392, 619), (397, 398, 542, 403), (368, 399, 404), (357, 406, 365), (454, 456, 376, 412), (339, 419, 413, 371), (371, 413, 377), (304, 417, 411, 369), (304, 419, 320), (368, 404, 393), (393, 404, 405, 395), (393, 395, 473, 471), (435, 408, 453), (485, 538, 518, 482), (408, 555, 366), (565, 501, 494, 568), (567, 492, 498, 569), (562, 503, 490, 570), (570, 490, 499, 564), (481, 484, 537, 512), (573, 574, 500, 479), (564, 499, 492, 567), (566, 486, 501, 565), (569, 498, 486, 566), (571, 502, 487, 561), (421, 431, 515, 505), (503, 487, 517, 527), (431, 423, 507, 515), (428, 512, 509, 425), (429, 425, 509, 513), (511, 508, 531, 533), (490, 503, 527, 519), (507, 511, 533, 534), (514, 505, 535, 536), (492, 499, 523, 520), (506, 514, 536, 538), (510, 504, 532, 530), (501, 486, 516, 525), (529, 528, 521, 525), (424, 426, 510, 508), (530, 532, 516, 522), (423, 427, 511, 507), (536, 535, 517, 526), (477, 481, 512, 428), (532, 529, 525, 516), (420, 429, 513, 504), (538, 536, 526, 518), (422, 430, 514, 506), (494, 501, 525, 521), (279, 409, 348), (528, 548, 521), (531, 530, 522, 520), (489, 478, 482, 518), (498, 492, 520, 522), (533, 531, 520, 523), (502, 489, 518, 526), (535, 539, 527, 517), (563, 478, 489, 572), (534, 533, 523, 519), (499, 490, 519, 523), (484, 483, 524, 537), (500, 524, 483, 479), (539, 534, 519, 527), (508, 510, 530, 531), (512, 537, 528, 509), (575, 568, 494, 547), (427, 424, 508, 511), (515, 507, 534, 539), (513, 509, 528, 529), (430, 421, 505, 514), (506, 480, 476, 422), (505, 515, 539, 535), (547, 548, 524, 500), (487, 502, 526, 517), (486, 498, 522, 516), (426, 420, 504, 510), (572, 489, 502, 571), (504, 513, 529, 532), (364, 346, 343, 361), (365, 406, 279, 301), (356, 349, 275, 301), (309, 316, 333, 326), (285, 277, 276, 284), (442, 441, 323, 326), (277, 300, 283, 276), (544, 543, 545, 546), (398, 540, 543), (545, 495, 497), (542, 398, 543, 544), (496, 546, 497), (315, 313, 295, 298), (485, 480, 506, 538), (308, 338, 438), (541, 542, 544), (438, 280, 308), (561, 487, 503, 562), (547, 551, 552, 548), (537, 524, 548, 528), (574, 575, 547, 500), (549, 550, 552, 551), (548, 552, 550, 521), (521, 550, 549, 494), (494, 549, 551, 547), (555, 559, 560, 556), (557, 558, 560, 559), (556, 560, 558, 554), (554, 558, 557, 553), (556, 554, 553, 555), (366, 555, 559, 282, 557, 553), (282, 559, 435), (435, 559, 408), (580, 612, 593, 583), (576, 609, 601, 562), (577, 563, 572, 587), (581, 571, 561, 582), (586, 569, 566, 584), (582, 591, 609, 576), (583, 564, 567, 579), (569, 598, 605, 567), (576, 562, 570, 580), (571, 602, 600, 572), (578, 565, 568, 585), (587, 599, 613, 581), (588, 589, 574, 573), (590, 585, 568, 575), (429, 578, 585, 425), (424, 579, 586, 426), (431, 576, 580, 423), (423, 580, 583, 427), (427, 583, 579, 424), (420, 584, 578, 429), (426, 586, 584, 420), (430, 581, 582, 421), (476, 577, 587, 422), (422, 587, 581, 430), (421, 582, 576, 431), (428, 425, 590, 589), (477, 428, 589, 588), (425, 585, 590), (591, 592, 601, 609), (599, 600, 602, 613), (595, 596, 603, 610), (612, 604, 594, 593), (611, 605, 598, 597), (606, 614, 608, 607), (561, 592, 591, 582), (586, 597, 598, 569), (578, 610, 603, 565), (584, 595, 610, 578), (589, 606, 607, 574), (575, 608, 614, 590), (565, 603, 596, 566), (567, 605, 611, 579), (583, 593, 594, 564), (590, 614, 606, 589), (570, 604, 612, 580), (572, 600, 599, 587), (574, 607, 608, 575), (564, 594, 604, 570), (581, 613, 602, 571), (562, 601, 592, 561), (579, 611, 597, 586), (566, 596, 595, 584), (465, 616, 619, 389), (389, 619, 620, 390), (390, 620, 615, 466), (465, 113, 617, 616), (113, 114, 618, 617), (114, 466, 615, 618), (629, 622, 624, 630), (638, 634, 628), (631, 628, 626, 632), (637, 636, 622), (633, 627, 625, 635), (634, 624, 622, 636), (637, 629, 621), (627, 631, 632, 625), (638, 631, 627), (621, 629, 630, 623), (623, 630, 638), (625, 632, 637), (628, 634, 636, 626), (633, 635, 642, 641), (626, 636, 637), (624, 634, 638), (642, 639, 643, 646), (623, 633, 641, 640), (621, 623, 640, 639), (635, 621, 639, 642), (644, 645, 646, 643), (639, 640, 644, 643), (641, 642, 646, 645), (640, 641, 645, 644), (629, 637, 622), (635, 625, 637), (632, 626, 637), (635, 637, 621), (631, 638, 628), (630, 624, 638), (633, 638, 627), (633, 623, 638), (113, 7, 114), (283, 282, 390), (24, 451, 466, 8, 44), (299, 319, 283, 466, 451), (44, 8, 28)])
me_animatedtoilet01.polygons.foreach_set('use_smooth', [True] * 704)
me_animatedtoilet01.polygons.foreach_set('material_index', [0, 0, 0, 2, 0, 0, 0, 0, 0, 0, 0, 0, 0, 0, 0, 0, 0, 0, 0, 2, 0, 0, 0, 0, 0, 0, 0, 0, 0, 0, 2, 0, 0, 0, 0, 0, 0, 0, 0, 0, 2, 0, 0, 0, 0, 0, 0, 2, 0, 0, 0, 0, 2, 0, 0, 0, 0, 0, 0, 0, 0, 0, 0, 2, 0, 0, 0, 0, 0, 0, 0, 0, 0, 0, 0, 0, 0, 0, 0, 0, 0, 0, 0, 0, 0, 0, 0, 0, 0, 0, 0, 0, 0, 0, 2, 0, 0, 0, 0, 0, 0, 0, 0, 0, 2, 0, 0, 0, 0, 0, 0, 0, 0, 0, 0, 0, 0, 0, 0, 0, 0, 0, 0, 0, 0, 0, 0, 0, 0, 0, 0, 2, 0, 0, 0, 0, 0, 0, 0, 0, 0, 0, 0, 0, 0, 0, 0, 2, 0, 0, 0, 0, 0, 0, 0, 0, 0, 0, 0, 0, 0, 0, 0, 0, 0, 0, 0, 0, 0, 2, 0, 0, 0, 0, 0, 0, 2, 0, 0, 0, 2, 0, 2, 2, 2, 2, 2, 2, 2, 2, 2, 2, 2, 2, 2, 2, 2, 2, 2, 2, 2, 2, 2, 2, 2, 2, 2, 2, 2, 2, 2, 2, 2, 2, 2, 2, 0, 2, 2, 2, 2, 2, 2, 2, 2, 2, 2, 2, 2, 2, 2, 2, 2, 2, 2, 2, 2, 2, 2, 2, 2, 2, 2, 2, 2, 0, 0, 0, 0, 0, 0, 0, 0, 2, 0, 0, 0, 0, 2, 2, 0, 2, 2, 2, 2, 2, 2, 2, 2, 2, 0, 0, 0, 0, 0, 0, 0, 0, 2, 2, 2, 2, 2, 2, 2, 2, 2, 2, 2, 2, 2, 2, 2, 2, 2, 2, 2, 2, 2, 2, 2, 2, 2, 2, 2, 2, 2, 2, 2, 2, 2, 2, 2, 2, 2, 2, 2, 2, 2, 2, 2, 2, 2, 2, 2, 2, 2, 2, 2, 2, 0, 0, 0, 2, 0, 0, 0, 0, 0, 0, 0, 0, 0, 0, 0, 0, 0, 0, 0, 2, 0, 0, 0, 0, 0, 0, 0, 0, 0, 0, 2, 0, 0, 0, 0, 0, 0, 0, 0, 0, 2, 0, 0, 0, 0, 0, 0, 2, 0, 0, 0, 0, 2, 0, 0, 0, 0, 0, 0, 0, 0, 0, 0, 2, 0, 0, 0, 0, 0, 0, 0, 0, 0, 0, 0, 0, 0, 0, 0, 0, 0, 0, 0, 0, 0, 0, 0, 0, 0, 0, 0, 0, 0, 0, 2, 0, 0, 0, 0, 0, 0, 0, 0, 0, 2, 0, 0, 0, 0, 0, 0, 0, 0, 0, 0, 0, 0, 0, 0, 0, 0, 0, 0, 0, 0, 0, 0, 0, 0, 0, 0, 0, 2, 0, 0, 0, 0, 0, 0, 0, 0, 0, 0, 0, 0, 0, 0, 0, 2, 0, 0, 0, 0, 0, 0, 0, 0, 0, 0, 0, 0, 0, 0, 0, 0, 0, 0, 0, 0, 0, 2, 0, 0, 0, 0, 0, 0, 2, 0, 0, 0, 2, 0, 2, 2, 2, 2, 2, 2, 2, 2, 2, 2, 2, 2, 2, 2, 2, 2, 2, 2, 2, 2, 2, 2, 2, 2, 2, 2, 2, 2, 2, 2, 2, 2, 2, 2, 0, 2, 2, 2, 2, 2, 2, 2, 2, 2, 2, 2, 2, 2, 2, 2, 2, 2, 2, 2, 2, 2, 2, 2, 2, 2, 2, 2, 2, 0, 0, 0, 0, 0, 0, 0, 0, 2, 0, 0, 0, 0, 2, 2, 0, 2, 2, 2, 2, 2, 2, 2, 2, 2, 0, 0, 0, 0, 0, 0, 0, 0, 2, 2, 2, 2, 2, 2, 2, 2, 2, 2, 2, 2, 2, 2, 2, 2, 2, 2, 2, 2, 2, 2, 2, 2, 2, 2, 2, 2, 2, 2, 2, 2, 2, 2, 2, 2, 2, 2, 2, 2, 2, 2, 2, 2, 2, 2, 2, 2, 2, 2, 2, 2, 0, 0, 0, 0, 0, 0, 1, 1, 1, 1, 1, 1, 1, 1, 1, 1, 1, 1, 1, 1, 1, 1, 1, 1, 1, 1, 1, 1, 1, 1, 1, 1, 1, 1, 1, 1, 1, 1, 0, 0, 0, 0, 0])
_uv = me_animatedtoilet01.uv_layers.new(name='UVMap')
_uv.uv.foreach_set('vector', [0.337, 0.4308, 0.337, 0.4308, 0.3398, 0.4308, 0.3398, 0.4308, 0.3231, 0.4308, 0.3231, 0.4308, 0.337, 0.4308, 0.337, 0.4308, 0.6109, 0.8403, 0.6109, 0.8403, 0.6053, 0.8402, 0.6053, 0.8402, 0.653, 0.4097, 0.5825, 0.4136, 0.653, 0.4097, 0.653, 0.4097, 0.2228, 0.4308, 0.2005, 0.4308, 0.4407, 0.4091, 0.684, 0.725, 0.684, 0.725, 0.7103, 0.3878, 0.7103, 0.3878, 0.5775, 0.8398, 0.5775, 0.8398, 0.5552, 0.8394, 0.5552, 0.8394, 0.4883, 0.8384, 0.4883, 0.8384, 0.466, 0.8381, 0.466, 0.8381, 0.6109, 0.8403, 0.6109, 0.8403, 0.6053, 0.8402, 0.6053, 0.8402, 0.6109, 0.8403, 0.6109, 0.8403, 0.6053, 0.8402, 0.6053, 0.8402, 0.622, 0.8404, 0.622, 0.8404, 0.6109, 0.8403, 0.6109, 0.8403, 0.5775, 0.8398, 0.5775, 0.8398, 0.5552, 0.8394, 0.5552, 0.8394, 0.3398, 0.4308, 0.337, 0.4308, 0.337, 0.4308, 0.3398, 0.4308, 0.5874, 0.4024, 0.6711, 0.5086, 0.6484, 0.5387, 0.5696, 0.4061, 0.2228, 0.4308, 0.2228, 0.4308, 0.2896, 0.4308, 0.2896, 0.4308, 0.6443, 0.8408, 0.6443, 0.8408, 0.622, 0.8404, 0.622, 0.8404, 0.3231, 0.4308, 0.3231, 0.4308, 0.337, 0.4308, 0.337, 0.4308, 0.6711, 0.5086, 0.7548, 0.6149, 0.7272, 0.6713, 0.6484, 0.5387, 0.5552, 0.8394, 0.5552, 0.8394, 0.4883, 0.8384, 0.4883, 0.8384, 0.5565, 0.4151, 0.5846, 0.4135, 0.653, 0.4097, 0.3565, 0.4308, 0.3565, 0.4308, 0.3788, 0.4308, 0.3788, 0.4308, 0.6029, 0.5989, 0.6719, 0.7843, 0.6443, 0.8408, 0.5802, 0.629, 0.5997, 0.8401, 0.5997, 0.8401, 0.5775, 0.8398, 0.5775, 0.8398, 0.5775, 0.8398, 0.5775, 0.8398, 0.5552, 0.8394, 0.5552, 0.8394, 0.5696, 0.4061, 0.6484, 0.5387, 0.6301, 0.5679, 0.5607, 0.408, 0.471, 0.4875, 0.3231, 0.4308, 0.3119, 0.4308, 0.6395, 0.5695, 0.5162, 0.4173, 0.3788, 0.4308, 0.3565, 0.4308, 0.5573, 0.4681, 0.6109, 0.8403, 0.6109, 0.8403, 0.6053, 0.8402, 0.6053, 0.8402, 0.5552, 0.8394, 0.4883, 0.8384, 0.4883, 0.8384, 0.5552, 0.8394, 0.6143, 0.5839, 0.6857, 0.756, 0.6719, 0.7843, 0.6029, 0.5989, 0.5162, 0.4173, 0.3793, 0.425, 0.3793, 0.425, 0.3565, 0.4308, 0.3565, 0.4308, 0.3788, 0.4308, 0.3788, 0.4308, 0.6053, 0.8402, 0.5997, 0.8401, 0.5997, 0.8401, 0.6053, 0.8402, 0.5473, 0.4108, 0.62, 0.5764, 0.6143, 0.5839, 0.5429, 0.4117, 0.3398, 0.4308, 0.3398, 0.4308, 0.3454, 0.4308, 0.3454, 0.4308, 0.5552, 0.8394, 0.4883, 0.8384, 0.4883, 0.8384, 0.5552, 0.8394, 0.337, 0.4308, 0.337, 0.4308, 0.3398, 0.4308, 0.3398, 0.4308, 0.762, 0.3882, 0.8654, 0.389, 0.8377, 0.4454, 0.7393, 0.4183, 0.2896, 0.4308, 0.2896, 0.4308, 0.2228, 0.4308, 0.2228, 0.4308, 0.3119, 0.4308, 0.3119, 0.4308, 0.3231, 0.4308, 0.3231, 0.4308, 0.653, 0.4097, 0.5968, 0.4128, 0.653, 0.4097, 0.653, 0.4097, 0.5997, 0.8401, 0.5997, 0.8401, 0.5775, 0.8398, 0.5775, 0.8398, 0.5778, 0.4934, 0.3454, 0.4308, 0.3398, 0.4308, 0.5881, 0.5061, 0.466, 0.8381, 0.466, 0.8381, 0.466, 0.8381, 0.5228, 0.627, 0.4407, 0.4091, 0.5228, 0.627, 0.62, 0.5764, 0.6927, 0.7419, 0.6857, 0.756, 0.6143, 0.5839, 0.466, 0.8381, 0.466, 0.8381, 0.466, 0.8381, 0.466, 0.8381, 0.5162, 0.4173, 0.5162, 0.4173, 0.3793, 0.425, 0.3454, 0.4308, 0.3454, 0.4308, 0.3565, 0.4308, 0.3565, 0.4308, 0.5775, 0.8398, 0.5775, 0.8398, 0.5552, 0.8394, 0.5552, 0.8394, 0.8654, 0.389, 0.8654, 0.389, 0.8654, 0.389, 0.8654, 0.389, 0.6053, 0.8402, 0.5997, 0.8401, 0.5997, 0.8401, 0.6053, 0.8402, 0.653, 0.4097, 0.5968, 0.4128, 0.653, 0.4097, 0.3119, 0.4308, 0.3119, 0.4308, 0.3231, 0.4308, 0.3231, 0.4308, 0.5881, 0.5061, 0.3398, 0.4308, 0.337, 0.4308, 0.5932, 0.5124, 0.2228, 0.4308, 0.2228, 0.4308, 0.2896, 0.4308, 0.2896, 0.4308, 0.4407, 0.4091, 0.4407, 0.4091, 0.2228, 0.4308, 0.2228, 0.4308, 0.4407, 0.4091, 0.4407, 0.4091, 0.2228, 0.4308, 0.2228, 0.4308, 0.622, 0.8404, 0.622, 0.8404, 0.6109, 0.8403, 0.6109, 0.8403, 0.6109, 0.8403, 0.6109, 0.8403, 0.6053, 0.8402, 0.6053, 0.8402, 0.6443, 0.8408, 0.6443, 0.8408, 0.622, 0.8404, 0.622, 0.8404, 0.5997, 0.8401, 0.5775, 0.8398, 0.5775, 0.8398, 0.5997, 0.8401, 0.2896, 0.4308, 0.2896, 0.4308, 0.3119, 0.4308, 0.3119, 0.4308, 0.5162, 0.4173, 0.5162, 0.4173, 0.5846, 0.4135, 0.5573, 0.4681, 0.3565, 0.4308, 0.3454, 0.4308, 0.5778, 0.4934, 0.3398, 0.4308, 0.3398, 0.4308, 0.3454, 0.4308, 0.3454, 0.4308, 0.3454, 0.4308, 0.3454, 0.4308, 0.3565, 0.4308, 0.3565, 0.4308, 0.6443, 0.8408, 0.6443, 0.8408, 0.622, 0.8404, 0.622, 0.8404, 0.622, 0.8404, 0.622, 0.8404, 0.6109, 0.8403, 0.6109, 0.8403, 0.3454, 0.4308, 0.3454, 0.4308, 0.3565, 0.4308, 0.3565, 0.4308, 0.466, 0.8381, 0.4883, 0.8384, 0.466, 0.8381, 0.2896, 0.4308, 0.2896, 0.4308, 0.3119, 0.4308, 0.3119, 0.4308, 0.804, 0.7724, 0.5228, 0.627, 0.8451, 0.8231, 0.4883, 0.8384, 0.4883, 0.8384, 0.466, 0.8381, 0.466, 0.8381, 0.337, 0.4308, 0.3231, 0.4308, 0.3356, 0.4308, 0.8654, 0.389, 0.8654, 0.389, 0.8654, 0.389, 0.8654, 0.389, 0.7103, 0.3878, 0.7103, 0.3878, 0.762, 0.3882, 0.762, 0.3882, 0.5997, 0.8401, 0.5775, 0.8398, 0.5775, 0.8398, 0.5997, 0.8401, 0.6443, 0.8408, 0.6443, 0.8408, 0.622, 0.8404, 0.622, 0.8404, 0.7899, 0.3884, 0.7899, 0.3884, 0.792, 0.3884, 0.792, 0.3884, 0.6484, 0.5387, 0.7272, 0.6713, 0.6996, 0.7278, 0.6301, 0.5679, 0.5997, 0.8401, 0.5997, 0.8401, 0.6053, 0.8402, 0.6053, 0.8402, 0.3119, 0.4308, 0.3119, 0.4308, 0.3231, 0.4308, 0.3231, 0.4308, 0.4883, 0.8384, 0.4883, 0.8384, 0.466, 0.8381, 0.466, 0.8381, 0.5552, 0.8394, 0.5552, 0.8394, 0.4883, 0.8384, 0.4883, 0.8384, 0.622, 0.8404, 0.622, 0.8404, 0.6109, 0.8403, 0.6109, 0.8403, 0.5429, 0.4117, 0.6143, 0.5839, 0.6029, 0.5989, 0.534, 0.4136, 0.6443, 0.8408, 0.6443, 0.8408, 0.622, 0.8404, 0.622, 0.8404, 0.622, 0.8404, 0.622, 0.8404, 0.6109, 0.8403, 0.6109, 0.8403, 0.534, 0.4136, 0.6029, 0.5989, 0.5802, 0.629, 0.5162, 0.4173, 0.6927, 0.7419, 0.62, 0.5764, 0.6257, 0.5688, 0.6996, 0.7278, 0.5552, 0.8394, 0.4883, 0.8384, 0.4883, 0.8384, 0.5552, 0.8394, 0.4952, 0.4037, 0.5534, 0.5398, 0.4873, 0.518, 0.4407, 0.4091, 0.6408, 0.3912, 0.7393, 0.4183, 0.6711, 0.5086, 0.5874, 0.4024, 0.762, 0.3882, 0.7103, 0.3878, 0.762, 0.3882, 0.4273, 0.5235, 0.4273, 0.5235, 0.6034, 0.676, 0.6034, 0.676, 0.3565, 0.4308, 0.3565, 0.4308, 0.3788, 0.4308, 0.3788, 0.4308, 0.8654, 0.389, 0.8654, 0.389, 0.8654, 0.389, 0.8654, 0.389, 0.2896, 0.4308, 0.2896, 0.4308, 0.3119, 0.4308, 0.3119, 0.4308, 0.762, 0.3882, 0.7103, 0.3878, 0.7103, 0.3878, 0.762, 0.3882, 0.466, 0.8381, 0.4883, 0.8384, 0.466, 0.8381, 0.6586, 0.3874, 0.7518, 0.6053, 0.6196, 0.5617, 0.5496, 0.3983, 0.466, 0.8381, 0.4883, 0.8384, 0.466, 0.8381, 0.7878, 0.3884, 0.7878, 0.3884, 0.7899, 0.3884, 0.7899, 0.3884, 0.4273, 0.5235, 0.4407, 0.4091, 0.4273, 0.5235, 0.762, 0.3882, 0.792, 0.3884, 0.8287, 0.3887, 0.684, 0.725, 0.6034, 0.676, 0.6034, 0.676, 0.684, 0.725, 0.792, 0.3884, 0.7899, 0.3884, 0.7878, 0.3884, 0.792, 0.3884, 0.475, 0.5752, 0.4273, 0.5235, 0.6034, 0.676, 0.7899, 0.3884, 0.7571, 0.3882, 0.7243, 0.3879, 0.762, 0.3882, 0.6586, 0.3874, 0.7253, 0.3879, 0.7587, 0.3882, 0.792, 0.3884, 0.6586, 0.3874, 0.762, 0.3882, 0.7393, 0.4183, 0.6408, 0.3912, 0.466, 0.8381, 0.466, 0.8381, 0.466, 0.8381, 0.466, 0.8381, 0.8654, 0.389, 0.8654, 0.389, 0.8654, 0.389, 0.8654, 0.389, 0.7899, 0.3884, 0.7878, 0.3884, 0.7878, 0.3884, 0.8654, 0.389, 0.8654, 0.389, 0.8654, 0.389, 0.8654, 0.389, 0.466, 0.8381, 0.466, 0.8381, 0.466, 0.8381, 0.466, 0.8381, 0.466, 0.8381, 0.466, 0.8381, 0.466, 0.8381, 0.466, 0.8381, 0.8287, 0.3887, 0.8287, 0.3887, 0.8654, 0.389, 0.8654, 0.389, 0.7878, 0.3884, 0.7878, 0.3884, 0.792, 0.3884, 0.792, 0.3884, 0.466, 0.8381, 0.466, 0.8381, 0.466, 0.8381, 0.466, 0.8381, 0.466, 0.8381, 0.466, 0.8381, 0.466, 0.8381, 0.466, 0.8381, 0.8654, 0.389, 0.8654, 0.389, 0.8654, 0.389, 0.792, 0.3884, 0.8654, 0.389, 0.8654, 0.389, 0.466, 0.8381, 0.466, 0.8381, 0.466, 0.8381, 0.466, 0.8381, 0.792, 0.3884, 0.8654, 0.389, 0.8654, 0.389, 0.8287, 0.3887, 0.8654, 0.389, 0.8654, 0.389, 0.8654, 0.389, 0.8654, 0.389, 0.8654, 0.389, 0.8654, 0.389, 0.466, 0.8381, 0.466, 0.8381, 0.466, 0.8381, 0.466, 0.8381, 0.4407, 0.4091, 0.4407, 0.4091, 0.4273, 0.5235, 0.4273, 0.5235, 0.7878, 0.3884, 0.7878, 0.3884, 0.792, 0.3884, 0.792, 0.3884, 0.7103, 0.3878, 0.7103, 0.3878, 0.762, 0.3882, 0.762, 0.3882, 0.8654, 0.389, 0.8654, 0.389, 0.8654, 0.389, 0.8654, 0.389, 0.7878, 0.3884, 0.7877, 0.3884, 0.792, 0.3884, 0.8654, 0.389, 0.8654, 0.389, 0.8654, 0.389, 0.8654, 0.389, 0.466, 0.8381, 0.466, 0.8381, 0.466, 0.8381, 0.466, 0.8381, 0.6586, 0.3874, 0.6586, 0.3874, 0.762, 0.3882, 0.6034, 0.676, 0.6034, 0.676, 0.684, 0.725, 0.475, 0.5752, 0.4407, 0.4091, 0.4407, 0.4091, 0.4273, 0.5235, 0.466, 0.8381, 0.466, 0.8381, 0.466, 0.8381, 0.7645, 0.7741, 0.684, 0.725, 0.7103, 0.3878, 0.5534, 0.5398, 0.6117, 0.676, 0.4873, 0.518, 0.7878, 0.3884, 0.7878, 0.3884, 0.792, 0.3884, 0.792, 0.3884, 0.466, 0.8381, 0.466, 0.8381, 0.466, 0.8381, 0.466, 0.8381, 0.8654, 0.389, 0.8654, 0.389, 0.8654, 0.389, 0.8654, 0.389, 0.466, 0.8381, 0.466, 0.8381, 0.466, 0.8381, 0.466, 0.8381, 0.466, 0.8381, 0.466, 0.8381, 0.466, 0.8381, 0.466, 0.8381, 0.7103, 0.3878, 0.684, 0.725, 0.7103, 0.3878, 0.684, 0.725, 0.684, 0.725, 0.7103, 0.3878, 0.7103, 0.3878, 0.4407, 0.4091, 0.4407, 0.4091, 0.4273, 0.5235, 0.4273, 0.5235, 0.762, 0.3882, 0.7103, 0.3878, 0.7103, 0.3878, 0.762, 0.3882, 0.4883, 0.8384, 0.4883, 0.8384, 0.466, 0.8381, 0.466, 0.8381, 0.5775, 0.8398, 0.5775, 0.8398, 0.5552, 0.8394, 0.5552, 0.8394, 0.466, 0.8381, 0.466, 0.8381, 0.466, 0.8381, 0.4273, 0.5235, 0.4407, 0.4091, 0.4407, 0.4091, 0.4273, 0.5235, 0.466, 0.8381, 0.466, 0.8381, 0.466, 0.8381, 0.8654, 0.389, 0.8654, 0.389, 0.8654, 0.389, 0.8451, 0.8231, 0.5228, 0.627, 0.5228, 0.627, 0.62, 0.5764, 0.5473, 0.4108, 0.5518, 0.4099, 0.6257, 0.5688, 0.792, 0.3884, 0.792, 0.3884, 0.8287, 0.3887, 0.7645, 0.7741, 0.5631, 0.6515, 0.6034, 0.676, 0.684, 0.725, 0.7518, 0.6053, 0.6895, 0.725, 0.6196, 0.5617, 0.792, 0.3884, 0.792, 0.3884, 0.8287, 0.3887, 0.8287, 0.3887, 0.466, 0.8381, 0.466, 0.8381, 0.466, 0.8381, 0.466, 0.8381, 0.466, 0.8381, 0.466, 0.8381, 0.466, 0.8381, 0.6196, 0.5617, 0.6895, 0.725, 0.6117, 0.676, 0.5534, 0.5398, 0.5496, 0.3983, 0.6196, 0.5617, 0.5534, 0.5398, 0.4952, 0.4037, 0.762, 0.3882, 0.6844, 0.3876, 0.7103, 0.3878, 0.762, 0.3882, 0.684, 0.725, 0.6034, 0.676, 0.6034, 0.676, 0.684, 0.725, 0.684, 0.725, 0.6034, 0.676, 0.684, 0.725, 0.466, 0.8381, 0.4883, 0.8384, 0.466, 0.8381, 0.8654, 0.389, 0.8654, 0.389, 0.8654, 0.389, 0.8654, 0.389, 0.466, 0.8381, 0.466, 0.8381, 0.466, 0.8381, 0.466, 0.8381, 0.466, 0.8381, 0.466, 0.8381, 0.466, 0.8381, 0.466, 0.8381, 0.466, 0.8381, 0.466, 0.8381, 0.466, 0.8381, 0.466, 0.8381, 0.4883, 0.8384, 0.466, 0.8381, 0.6034, 0.676, 0.4273, 0.5235, 0.6034, 0.676, 0.4273, 0.5235, 0.4273, 0.5235, 0.6034, 0.676, 0.6034, 0.676, 0.4273, 0.5235, 0.4407, 0.4091, 0.4407, 0.4091, 0.4273, 0.5235, 0.762, 0.3882, 0.7878, 0.3884, 0.7899, 0.3884, 0.0, 0.0, 0.0, 0.0, 0.0, 0.0, 0.0, 0.0, 0.7899, 0.3884, 0.792, 0.3884, 0.7571, 0.3882, 0.0, 0.0, 0.0, 0.0, 0.0, 0.0, 0.0, 0.0, 0.0, 0.0, 0.0, 0.0, 0.0, 0.0, 0.0, 0.0, 0.0, 0.0, 0.0, 0.0, 0.0, 0.0, 0.0, 0.0, 0.0, 0.0, 0.0, 0.0, 0.0, 0.0, 0.0, 0.0, 0.0, 0.0, 0.0, 0.0, 0.0, 0.0, 0.0, 0.0, 0.0, 0.0, 0.0, 0.0, 0.0, 0.0, 0.0, 0.0, 0.0, 0.0, 0.0, 0.0, 0.0, 0.0, 0.0, 0.0, 0.0, 0.0, 0.0, 0.0, 0.0, 0.0, 0.0, 0.0, 0.0, 0.0, 0.0, 0.0, 0.0, 0.0, 0.0, 0.0, 0.0, 0.0, 0.0, 0.0, 0.0, 0.0, 0.0, 0.0, 0.0, 0.0, 0.0, 0.0, 0.0, 0.0, 0.0, 0.0, 0.0, 0.0, 0.0, 0.0, 0.0, 0.0, 0.0, 0.0, 0.0, 0.0, 0.0, 0.0, 0.0, 0.0, 0.0, 0.0, 0.0, 0.0, 0.0, 0.0, 0.0, 0.0, 0.0, 0.0, 0.0, 0.0, 0.0, 0.0, 0.0, 0.0, 0.0, 0.0, 0.0, 0.0, 0.0, 0.0, 0.0, 0.0, 0.0, 0.0, 0.0, 0.0, 0.0, 0.0, 0.0, 0.0, 0.0, 0.0, 0.0, 0.0, 0.0, 0.0, 0.0, 0.0, 0.0, 0.0, 0.0, 0.0, 0.0, 0.0, 0.0, 0.0, 0.0, 0.0, 0.0, 0.0, 0.0, 0.0, 0.0, 0.0, 0.0, 0.0, 0.0, 0.0, 0.0, 0.0, 0.0, 0.0, 0.0, 0.0, 0.0, 0.0, 0.0, 0.0, 0.0, 0.0, 0.0, 0.0, 0.0, 0.0, 0.0, 0.0, 0.0, 0.0, 0.0, 0.0, 0.0, 0.0, 0.0, 0.0, 0.0, 0.0, 0.0, 0.0, 0.0, 0.0, 0.0, 0.0, 0.0, 0.0, 0.0, 0.0, 0.0, 0.0, 0.0, 0.0, 0.0, 0.0, 0.0, 0.0, 0.0, 0.0, 0.0, 0.0, 0.0, 0.0, 0.0, 0.0, 0.0, 0.0, 0.0, 0.0, 0.0, 0.0, 0.0, 0.0, 0.0, 0.0, 0.0, 0.0, 0.0, 0.0, 0.0, 0.0, 0.0, 0.0, 0.0, 0.0, 0.0, 0.0, 0.0, 0.0, 0.0, 0.0, 0.0, 0.0, 0.0, 0.0, 0.0, 0.0, 0.0, 0.0, 0.0, 0.0, 0.0, 0.0, 0.0, 0.0, 0.0, 0.0, 0.0, 0.0, 0.0, 0.0, 0.0, 0.0, 0.0, 0.0, 0.0, 0.0, 0.0, 0.0, 0.0, 0.0, 0.8654, 0.389, 0.762, 0.3882, 0.8287, 0.3887, 0.0, 0.0, 0.0, 0.0, 0.0, 0.0, 0.0, 0.0, 0.0, 0.0, 0.0, 0.0, 0.0, 0.0, 0.0, 0.0, 0.0, 0.0, 0.0, 0.0, 0.0, 0.0, 0.0, 0.0, 0.0, 0.0, 0.0, 0.0, 0.0, 0.0, 0.0, 0.0, 0.0, 0.0, 0.0, 0.0, 0.0, 0.0, 0.0, 0.0, 0.0, 0.0, 0.0, 0.0, 0.0, 0.0, 0.0, 0.0, 0.0, 0.0, 0.0, 0.0, 0.0, 0.0, 0.0, 0.0, 0.0, 0.0, 0.0, 0.0, 0.0, 0.0, 0.0, 0.0, 0.0, 0.0, 0.0, 0.0, 0.0, 0.0, 0.0, 0.0, 0.0, 0.0, 0.0, 0.0, 0.0, 0.0, 0.0, 0.0, 0.0, 0.0, 0.0, 0.0, 0.0, 0.0, 0.0, 0.0, 0.0, 0.0, 0.0, 0.0, 0.0, 0.0, 0.0, 0.0, 0.0, 0.0, 0.0, 0.0, 0.0, 0.0, 0.0, 0.0, 0.0, 0.0, 0.0, 0.0, 0.0, 0.0, 0.0, 0.0, 0.0, 0.0, 0.0, 0.0, 0.0, 0.0, 0.0, 0.0, 0.0, 0.0, 0.0, 0.0, 0.0, 0.0, 0.0, 0.0, 0.0, 0.0, 0.0, 0.0, 0.0, 0.0, 0.0, 0.0, 0.0, 0.0, 0.0, 0.0, 0.0, 0.0, 0.0, 0.0, 0.0, 0.0, 0.0, 0.0, 0.0, 0.0, 0.0, 0.0, 0.0, 0.0, 0.0, 0.0, 0.0, 0.0, 0.0, 0.0, 0.0, 0.0, 0.0, 0.0, 0.0, 0.0, 0.0, 0.0, 0.0, 0.0, 0.0, 0.0, 0.0, 0.0, 0.0, 0.0, 0.0, 0.0, 0.0, 0.0, 0.0, 0.0, 0.0, 0.0, 0.0, 0.0, 0.0, 0.0, 0.0, 0.0, 0.0, 0.0, 0.0, 0.0, 0.0, 0.0, 0.0, 0.0, 0.0, 0.0, 0.0, 0.0, 0.0, 0.0, 0.0, 0.0, 0.0, 0.0, 0.0, 0.0, 0.0, 0.0, 0.0, 0.0, 0.0, 0.0, 0.0, 0.0, 0.0, 0.0, 0.0, 0.0, 0.6053, 0.8402, 0.5997, 0.8401, 0.5997, 0.8401, 0.6053, 0.8402, 0.4883, 0.8384, 0.4883, 0.8384, 0.466, 0.8381, 0.466, 0.8381, 0.7393, 0.4183, 0.8377, 0.4454, 0.7548, 0.6149, 0.6711, 0.5086, 0.5997, 0.8401, 0.5997, 0.8401, 0.6053, 0.8402, 0.6053, 0.8402, 0.6395, 0.5695, 0.3119, 0.4308, 0.2896, 0.4308, 0.6806, 0.6202, 0.5997, 0.8401, 0.5997, 0.8401, 0.5775, 0.8398, 0.5775, 0.8398, 0.6806, 0.6202, 0.2896, 0.4308, 0.5134, 0.6016, 0.804, 0.7724, 0.6034, 0.676, 0.6034, 0.676, 0.684, 0.725, 0.684, 0.725, 0.684, 0.725, 0.684, 0.725, 0.7103, 0.3878, 0.7103, 0.3878, 0.7103, 0.3878, 0.762, 0.3882, 0.6034, 0.676, 0.6034, 0.676, 0.684, 0.725, 0.684, 0.725, 0.4407, 0.4091, 0.4407, 0.4091, 0.4273, 0.5235, 0.3398, 0.4308, 0.3398, 0.4308, 0.3454, 0.4308, 0.3454, 0.4308, 0.0, 0.0, 0.0, 0.0, 0.0, 0.0, 0.0, 0.0, 0.3793, 0.425, 0.5162, 0.4173, 0.3793, 0.425, 0.4273, 0.5235, 0.4273, 0.5235, 0.6034, 0.676, 0.5162, 0.4173, 0.3793, 0.425, 0.3793, 0.425, 0.0, 0.0, 0.0, 0.0, 0.0, 0.0, 0.0, 0.0, 0.0, 0.0, 0.0, 0.0, 0.0, 0.0, 0.0, 0.0, 0.0, 0.0, 0.0, 0.0, 0.0, 0.0, 0.0, 0.0, 0.0, 0.0, 0.0, 0.0, 0.0, 0.0, 0.0, 0.0, 0.0, 0.0, 0.0, 0.0, 0.0, 0.0, 0.0, 0.0, 0.0, 0.0, 0.0, 0.0, 0.0, 0.0, 0.0, 0.0, 0.0, 0.0, 0.0, 0.0, 0.0, 0.0, 0.0, 0.0, 0.0, 0.0, 0.0, 0.0, 0.0, 0.0, 0.0, 0.0, 0.0, 0.0, 0.0, 0.0, 0.0, 0.0, 0.0, 0.0, 0.0, 0.0, 0.0, 0.0, 0.0, 0.0, 0.0, 0.0, 0.0, 0.0, 0.0, 0.0, 0.0, 0.0, 0.0, 0.0, 0.0, 0.0, 0.0, 0.0, 0.0, 0.0, 0.0, 0.0, 0.0, 0.0, 0.0, 0.0, 0.0, 0.0, 0.0, 0.0, 0.792, 0.3884, 0.7587, 0.3882, 0.7253, 0.3879, 0.6586, 0.3874, 0.7243, 0.3879, 0.7571, 0.3882, 0.6586, 0.3874, 0.762, 0.3882, 0.7243, 0.3879, 0.762, 0.3882, 0.7899, 0.3884, 0.7243, 0.3879, 0.0, 0.0, 0.0, 0.0, 0.0, 0.0, 0.0, 0.0, 0.0, 0.0, 0.0, 0.0, 0.0, 0.0, 0.0, 0.0, 0.0, 0.0, 0.0, 0.0, 0.0, 0.0, 0.0, 0.0, 0.0, 0.0, 0.0, 0.0, 0.0, 0.0, 0.0, 0.0, 0.0, 0.0, 0.0, 0.0, 0.0, 0.0, 0.0, 0.0, 0.0, 0.0, 0.0, 0.0, 0.0, 0.0, 0.0, 0.0, 0.0, 0.0, 0.0, 0.0, 0.0, 0.0, 0.0, 0.0, 0.0, 0.0, 0.0, 0.0, 0.0, 0.0, 0.0, 0.0, 0.0, 0.0, 0.0, 0.0, 0.0, 0.0, 0.0, 0.0, 0.0, 0.0, 0.0, 0.0, 0.0, 0.0, 0.0, 0.0, 0.0, 0.0, 0.0, 0.0, 0.0, 0.0, 0.0, 0.0, 0.0, 0.0, 0.0, 0.0, 0.0, 0.0, 0.0, 0.0, 0.0, 0.0, 0.0, 0.0, 0.0, 0.0, 0.0, 0.0, 0.0, 0.0, 0.0, 0.0, 0.0, 0.0, 0.0, 0.0, 0.0, 0.0, 0.0, 0.0, 0.0, 0.0, 0.0, 0.0, 0.0, 0.0, 0.0, 0.0, 0.0, 0.0, 0.0, 0.0, 0.0, 0.0, 0.0, 0.0, 0.0, 0.0, 0.0, 0.0, 0.0, 0.0, 0.0, 0.0, 0.0, 0.0, 0.0, 0.0, 0.0, 0.0, 0.0, 0.0, 0.0, 0.0, 0.0, 0.0, 0.0, 0.0, 0.0, 0.0, 0.0, 0.0, 0.0, 0.0, 0.0, 0.0, 0.0, 0.0, 0.0, 0.0, 0.0, 0.0, 0.0, 0.0, 0.0, 0.0, 0.0, 0.0, 0.0, 0.0, 0.0, 0.0, 0.0, 0.0, 0.0, 0.0, 0.0, 0.0, 0.0, 0.0, 0.0, 0.0, 0.0, 0.0, 0.0, 0.0, 0.0, 0.0, 0.0, 0.0, 0.0, 0.0, 0.0, 0.0, 0.0, 0.0, 0.0, 0.0, 0.0, 0.0, 0.0, 0.0, 0.0, 0.0, 0.0, 0.0, 0.0, 0.0, 0.0, 0.0, 0.0, 0.0, 0.0, 0.0, 0.0, 0.0, 0.0, 0.0, 0.0, 0.0, 0.0, 0.0, 0.0, 0.0, 0.0, 0.0, 0.0, 0.0, 0.0, 0.0, 0.0, 0.0, 0.0, 0.0, 0.0, 0.0, 0.0, 0.0, 0.0, 0.0, 0.0, 0.0, 0.0, 0.0, 0.0, 0.0, 0.0, 0.0, 0.0, 0.0, 0.0, 0.0, 0.0, 0.0, 0.0, 0.0, 0.0, 0.0, 0.0, 0.0, 0.0, 0.0, 0.0, 0.0, 0.0, 0.0, 0.0, 0.0, 0.0, 0.0, 0.0, 0.0, 0.0, 0.0, 0.0, 0.0, 0.0, 0.0, 0.0, 0.0, 0.0, 0.0, 0.0, 0.0, 0.0, 0.0, 0.0, 0.0, 0.0, 0.0, 0.0, 0.0, 0.0, 0.0, 0.0, 0.0, 0.0, 0.0, 0.0, 0.0, 0.0, 0.0, 0.0, 0.0, 0.0, 0.0, 0.0, 0.0, 0.0, 0.0, 0.0, 0.0, 0.0, 0.0, 0.0, 0.0, 0.0, 0.0, 0.0, 0.0, 0.0, 0.0, 0.0, 0.0, 0.0, 0.0, 0.0, 0.0, 0.0, 0.0, 0.0, 0.0, 0.0, 0.0, 0.0, 0.0, 0.0, 0.0, 0.0, 0.0, 0.0, 0.0, 0.0, 0.0, 0.0, 0.0, 0.0, 0.0, 0.0, 0.0, 0.0, 0.0, 0.0, 0.0, 0.0, 0.0, 0.0, 0.0, 0.0, 0.0, 0.0, 0.0, 0.0, 0.0, 0.0, 0.0, 0.0, 0.0, 0.0, 0.0, 0.0, 0.0, 0.0, 0.0, 0.0, 0.0, 0.0, 0.0, 0.0, 0.0, 0.0, 0.0, 0.0, 0.0, 0.0, 0.0, 0.0, 0.0, 0.0, 0.0, 0.0, 0.0, 0.0, 0.0, 0.0, 0.0, 0.0, 0.0, 0.0, 0.0, 0.0, 0.0, 0.0, 0.0, 0.0, 0.0, 0.0, 0.0, 0.337, 0.4308, 0.3398, 0.4308, 0.3398, 0.4308, 0.337, 0.4308, 0.3231, 0.4308, 0.337, 0.4308, 0.337, 0.4308, 0.3231, 0.4308, 0.6109, 0.8403, 0.6053, 0.8402, 0.6053, 0.8402, 0.6109, 0.8403, 0.653, 0.4097, 0.653, 0.4097, 0.653, 0.4097, 0.5825, 0.4136, 0.762, 0.3882, 0.762, 0.3882, 0.6586, 0.3874, 0.684, 0.725, 0.7103, 0.3878, 0.7103, 0.3878, 0.684, 0.725, 0.5775, 0.8398, 0.5552, 0.8394, 0.5552, 0.8394, 0.5775, 0.8398, 0.4883, 0.8384, 0.466, 0.8381, 0.466, 0.8381, 0.4883, 0.8384, 0.6109, 0.8403, 0.6053, 0.8402, 0.6053, 0.8402, 0.6109, 0.8403, 0.6109, 0.8403, 0.6053, 0.8402, 0.6053, 0.8402, 0.6109, 0.8403, 0.622, 0.8404, 0.6109, 0.8403, 0.6109, 0.8403, 0.622, 0.8404, 0.5775, 0.8398, 0.5552, 0.8394, 0.5552, 0.8394, 0.5775, 0.8398, 0.3398, 0.4308, 0.3398, 0.4308, 0.337, 0.4308, 0.337, 0.4308, 0.5874, 0.4024, 0.5696, 0.4061, 0.6484, 0.5387, 0.6711, 0.5086, 0.2228, 0.4308, 0.2896, 0.4308, 0.2896, 0.4308, 0.2228, 0.4308, 0.6443, 0.8408, 0.622, 0.8404, 0.622, 0.8404, 0.6443, 0.8408, 0.3231, 0.4308, 0.337, 0.4308, 0.337, 0.4308, 0.3231, 0.4308, 0.6711, 0.5086, 0.6484, 0.5387, 0.7272, 0.6713, 0.7548, 0.6149, 0.5552, 0.8394, 0.4883, 0.8384, 0.4883, 0.8384, 0.5552, 0.8394, 0.5565, 0.4151, 0.653, 0.4097, 0.5846, 0.4135, 0.3565, 0.4308, 0.3788, 0.4308, 0.3788, 0.4308, 0.3565, 0.4308, 0.6029, 0.5989, 0.5802, 0.629, 0.6443, 0.8408, 0.6719, 0.7843, 0.5997, 0.8401, 0.5775, 0.8398, 0.5775, 0.8398, 0.5997, 0.8401, 0.5775, 0.8398, 0.5552, 0.8394, 0.5552, 0.8394, 0.5775, 0.8398, 0.5696, 0.4061, 0.5607, 0.408, 0.6301, 0.5679, 0.6484, 0.5387, 0.471, 0.4875, 0.6395, 0.5695, 0.3119, 0.4308, 0.3231, 0.4308, 0.5162, 0.4173, 0.5573, 0.4681, 0.3565, 0.4308, 0.3788, 0.4308, 0.6109, 0.8403, 0.6053, 0.8402, 0.6053, 0.8402, 0.6109, 0.8403, 0.5552, 0.8394, 0.5552, 0.8394, 0.4883, 0.8384, 0.4883, 0.8384, 0.6143, 0.5839, 0.6029, 0.5989, 0.6719, 0.7843, 0.6857, 0.756, 0.5162, 0.4173, 0.3793, 0.425, 0.3793, 0.425, 0.3565, 0.4308, 0.3788, 0.4308, 0.3788, 0.4308, 0.3565, 0.4308, 0.6053, 0.8402, 0.6053, 0.8402, 0.5997, 0.8401, 0.5997, 0.8401, 0.5473, 0.4108, 0.5429, 0.4117, 0.6143, 0.5839, 0.62, 0.5764, 0.3398, 0.4308, 0.3454, 0.4308, 0.3454, 0.4308, 0.3398, 0.4308, 0.5552, 0.8394, 0.5552, 0.8394, 0.4883, 0.8384, 0.4883, 0.8384, 0.337, 0.4308, 0.3398, 0.4308, 0.3398, 0.4308, 0.337, 0.4308, 0.762, 0.3882, 0.7393, 0.4183, 0.8377, 0.4454, 0.8654, 0.389, 0.2896, 0.4308, 0.2228, 0.4308, 0.2228, 0.4308, 0.2896, 0.4308, 0.3119, 0.4308, 0.3231, 0.4308, 0.3231, 0.4308, 0.3119, 0.4308, 0.653, 0.4097, 0.653, 0.4097, 0.653, 0.4097, 0.5968, 0.4128, 0.5997, 0.8401, 0.5775, 0.8398, 0.5775, 0.8398, 0.5997, 0.8401, 0.5778, 0.4934, 0.5881, 0.5061, 0.3398, 0.4308, 0.3454, 0.4308, 0.466, 0.8381, 0.466, 0.8381, 0.466, 0.8381, 0.4407, 0.4091, 0.5228, 0.627, 0.5228, 0.627, 0.62, 0.5764, 0.6143, 0.5839, 0.6857, 0.756, 0.6927, 0.7419, 0.466, 0.8381, 0.466, 0.8381, 0.466, 0.8381, 0.466, 0.8381, 0.5162, 0.4173, 0.3793, 0.425, 0.5162, 0.4173, 0.3454, 0.4308, 0.3565, 0.4308, 0.3565, 0.4308, 0.3454, 0.4308, 0.5775, 0.8398, 0.5552, 0.8394, 0.5552, 0.8394, 0.5775, 0.8398, 0.8654, 0.389, 0.8654, 0.389, 0.8654, 0.389, 0.8654, 0.389, 0.6053, 0.8402, 0.6053, 0.8402, 0.5997, 0.8401, 0.5997, 0.8401, 0.653, 0.4097, 0.653, 0.4097, 0.5968, 0.4128, 0.3119, 0.4308, 0.3231, 0.4308, 0.3231, 0.4308, 0.3119, 0.4308, 0.5881, 0.5061, 0.5932, 0.5124, 0.337, 0.4308, 0.3398, 0.4308, 0.2228, 0.4308, 0.2896, 0.4308, 0.2896, 0.4308, 0.2228, 0.4308, 0.4407, 0.4091, 0.2228, 0.4308, 0.2228, 0.4308, 0.4407, 0.4091, 0.4407, 0.4091, 0.2228, 0.4308, 0.2228, 0.4308, 0.4407, 0.4091, 0.622, 0.8404, 0.6109, 0.8403, 0.6109, 0.8403, 0.622, 0.8404, 0.6109, 0.8403, 0.6053, 0.8402, 0.6053, 0.8402, 0.6109, 0.8403, 0.6443, 0.8408, 0.622, 0.8404, 0.622, 0.8404, 0.6443, 0.8408, 0.5997, 0.8401, 0.5997, 0.8401, 0.5775, 0.8398, 0.5775, 0.8398, 0.2896, 0.4308, 0.3119, 0.4308, 0.3119, 0.4308, 0.2896, 0.4308, 0.5162, 0.4173, 0.5846, 0.4135, 0.5162, 0.4173, 0.5573, 0.4681, 0.5778, 0.4934, 0.3454, 0.4308, 0.3565, 0.4308, 0.3398, 0.4308, 0.3454, 0.4308, 0.3454, 0.4308, 0.3398, 0.4308, 0.3454, 0.4308, 0.3565, 0.4308, 0.3565, 0.4308, 0.3454, 0.4308, 0.6443, 0.8408, 0.622, 0.8404, 0.622, 0.8404, 0.6443, 0.8408, 0.622, 0.8404, 0.6109, 0.8403, 0.6109, 0.8403, 0.622, 0.8404, 0.3454, 0.4308, 0.3565, 0.4308, 0.3565, 0.4308, 0.3454, 0.4308, 0.466, 0.8381, 0.466, 0.8381, 0.4883, 0.8384, 0.2896, 0.4308, 0.3119, 0.4308, 0.3119, 0.4308, 0.2896, 0.4308, 0.804, 0.7724, 0.8451, 0.8231, 0.5228, 0.627, 0.4883, 0.8384, 0.466, 0.8381, 0.466, 0.8381, 0.4883, 0.8384, 0.337, 0.4308, 0.3356, 0.4308, 0.3231, 0.4308, 0.8654, 0.389, 0.8654, 0.389, 0.8654, 0.389, 0.8654, 0.389, 0.7103, 0.3878, 0.762, 0.3882, 0.762, 0.3882, 0.7103, 0.3878, 0.5997, 0.8401, 0.5997, 0.8401, 0.5775, 0.8398, 0.5775, 0.8398, 0.6443, 0.8408, 0.622, 0.8404, 0.622, 0.8404, 0.6443, 0.8408, 0.7899, 0.3884, 0.792, 0.3884, 0.792, 0.3884, 0.7899, 0.3884, 0.6484, 0.5387, 0.6301, 0.5679, 0.6996, 0.7278, 0.7272, 0.6713, 0.5997, 0.8401, 0.6053, 0.8402, 0.6053, 0.8402, 0.5997, 0.8401, 0.3119, 0.4308, 0.3231, 0.4308, 0.3231, 0.4308, 0.3119, 0.4308, 0.4883, 0.8384, 0.466, 0.8381, 0.466, 0.8381, 0.4883, 0.8384, 0.5552, 0.8394, 0.4883, 0.8384, 0.4883, 0.8384, 0.5552, 0.8394, 0.622, 0.8404, 0.6109, 0.8403, 0.6109, 0.8403, 0.622, 0.8404, 0.5429, 0.4117, 0.534, 0.4136, 0.6029, 0.5989, 0.6143, 0.5839, 0.6443, 0.8408, 0.622, 0.8404, 0.622, 0.8404, 0.6443, 0.8408, 0.622, 0.8404, 0.6109, 0.8403, 0.6109, 0.8403, 0.622, 0.8404, 0.534, 0.4136, 0.5162, 0.4173, 0.5802, 0.629, 0.6029, 0.5989, 0.6927, 0.7419, 0.6996, 0.7278, 0.6257, 0.5688, 0.62, 0.5764, 0.5552, 0.8394, 0.5552, 0.8394, 0.4883, 0.8384, 0.4883, 0.8384, 0.4952, 0.4037, 0.4407, 0.4091, 0.4873, 0.518, 0.5534, 0.5398, 0.6408, 0.3912, 0.5874, 0.4024, 0.6711, 0.5086, 0.7393, 0.4183, 0.762, 0.3882, 0.762, 0.3882, 0.7103, 0.3878, 0.4273, 0.5235, 0.6034, 0.676, 0.6034, 0.676, 0.4273, 0.5235, 0.3565, 0.4308, 0.3788, 0.4308, 0.3788, 0.4308, 0.3565, 0.4308, 0.8654, 0.389, 0.8654, 0.389, 0.8654, 0.389, 0.8654, 0.389, 0.2896, 0.4308, 0.3119, 0.4308, 0.3119, 0.4308, 0.2896, 0.4308, 0.762, 0.3882, 0.762, 0.3882, 0.7103, 0.3878, 0.7103, 0.3878, 0.466, 0.8381, 0.466, 0.8381, 0.4883, 0.8384, 0.6586, 0.3874, 0.5496, 0.3983, 0.6196, 0.5617, 0.7518, 0.6053, 0.466, 0.8381, 0.466, 0.8381, 0.4883, 0.8384, 0.7878, 0.3884, 0.7899, 0.3884, 0.7899, 0.3884, 0.7878, 0.3884, 0.4273, 0.5235, 0.4273, 0.5235, 0.4407, 0.4091, 0.762, 0.3882, 0.8287, 0.3887, 0.792, 0.3884, 0.684, 0.725, 0.684, 0.725, 0.6034, 0.676, 0.6034, 0.676, 0.792, 0.3884, 0.792, 0.3884, 0.7878, 0.3884, 0.7899, 0.3884, 0.5631, 0.6515, 0.6034, 0.676, 0.4273, 0.5235, 0.7899, 0.3884, 0.7243, 0.3879, 0.7571, 0.3882, 0.762, 0.3882, 0.792, 0.3884, 0.7587, 0.3882, 0.7253, 0.3879, 0.6586, 0.3874, 0.6586, 0.3874, 0.6408, 0.3912, 0.7393, 0.4183, 0.762, 0.3882, 0.466, 0.8381, 0.466, 0.8381, 0.466, 0.8381, 0.466, 0.8381, 0.762, 0.3882, 0.6586, 0.3874, 0.762, 0.3882, 0.8654, 0.389, 0.8654, 0.389, 0.8654, 0.389, 0.8654, 0.389, 0.7899, 0.3884, 0.7878, 0.3884, 0.7878, 0.3884, 0.8654, 0.389, 0.8654, 0.389, 0.8654, 0.389, 0.8654, 0.389, 0.466, 0.8381, 0.466, 0.8381, 0.466, 0.8381, 0.466, 0.8381, 0.466, 0.8381, 0.466, 0.8381, 0.466, 0.8381, 0.466, 0.8381, 0.8287, 0.3887, 0.8654, 0.389, 0.8654, 0.389, 0.8287, 0.3887, 0.7878, 0.3884, 0.792, 0.3884, 0.792, 0.3884, 0.7878, 0.3884, 0.466, 0.8381, 0.466, 0.8381, 0.466, 0.8381, 0.466, 0.8381, 0.466, 0.8381, 0.466, 0.8381, 0.466, 0.8381, 0.466, 0.8381, 0.8654, 0.389, 0.8654, 0.389, 0.8654, 0.389, 0.792, 0.3884, 0.8654, 0.389, 0.8654, 0.389, 0.466, 0.8381, 0.466, 0.8381, 0.466, 0.8381, 0.466, 0.8381, 0.792, 0.3884, 0.8287, 0.3887, 0.8654, 0.389, 0.8654, 0.389, 0.8654, 0.389, 0.8654, 0.389, 0.8654, 0.389, 0.8654, 0.389, 0.8654, 0.389, 0.8654, 0.389, 0.466, 0.8381, 0.466, 0.8381, 0.466, 0.8381, 0.466, 0.8381, 0.4407, 0.4091, 0.4273, 0.5235, 0.4273, 0.5235, 0.4407, 0.4091, 0.7878, 0.3884, 0.792, 0.3884, 0.792, 0.3884, 0.7878, 0.3884, 0.7103, 0.3878, 0.762, 0.3882, 0.762, 0.3882, 0.7103, 0.3878, 0.8654, 0.389, 0.8654, 0.389, 0.8654, 0.389, 0.8654, 0.389, 0.7878, 0.3884, 0.792, 0.3884, 0.7877, 0.3884, 0.8654, 0.389, 0.8654, 0.389, 0.8654, 0.389, 0.8654, 0.389, 0.466, 0.8381, 0.466, 0.8381, 0.466, 0.8381, 0.466, 0.8381, 0.762, 0.3882, 0.6586, 0.3874, 0.6586, 0.3874, 0.6034, 0.676, 0.684, 0.725, 0.6034, 0.676, 0.475, 0.5752, 0.4273, 0.5235, 0.4407, 0.4091, 0.4407, 0.4091, 0.466, 0.8381, 0.466, 0.8381, 0.466, 0.8381, 0.7777, 0.6055, 0.7103, 0.3878, 0.684, 0.725, 0.5534, 0.5398, 0.4873, 0.518, 0.6117, 0.676, 0.7878, 0.3884, 0.792, 0.3884, 0.792, 0.3884, 0.7878, 0.3884, 0.466, 0.8381, 0.466, 0.8381, 0.466, 0.8381, 0.466, 0.8381, 0.8654, 0.389, 0.8654, 0.389, 0.8654, 0.389, 0.8654, 0.389, 0.466, 0.8381, 0.466, 0.8381, 0.466, 0.8381, 0.466, 0.8381, 0.466, 0.8381, 0.466, 0.8381, 0.466, 0.8381, 0.466, 0.8381, 0.7103, 0.3878, 0.7103, 0.3878, 0.684, 0.725, 0.684, 0.725, 0.7103, 0.3878, 0.7103, 0.3878, 0.684, 0.725, 0.4407, 0.4091, 0.4273, 0.5235, 0.4273, 0.5235, 0.4407, 0.4091, 0.762, 0.3882, 0.762, 0.3882, 0.7103, 0.3878, 0.7103, 0.3878, 0.4883, 0.8384, 0.466, 0.8381, 0.466, 0.8381, 0.4883, 0.8384, 0.5775, 0.8398, 0.5552, 0.8394, 0.5552, 0.8394, 0.5775, 0.8398, 0.466, 0.8381, 0.466, 0.8381, 0.466, 0.8381, 0.4273, 0.5235, 0.4273, 0.5235, 0.4407, 0.4091, 0.4407, 0.4091, 0.466, 0.8381, 0.466, 0.8381, 0.466, 0.8381, 0.8654, 0.389, 0.8654, 0.389, 0.8654, 0.389, 0.8451, 0.8231, 0.8451, 0.8231, 0.5228, 0.627, 0.62, 0.5764, 0.6257, 0.5688, 0.5518, 0.4099, 0.5473, 0.4108, 0.792, 0.3884, 0.8287, 0.3887, 0.792, 0.3884, 0.7645, 0.7741, 0.684, 0.725, 0.6034, 0.676, 0.5631, 0.6515, 0.7518, 0.6053, 0.6196, 0.5617, 0.6895, 0.725, 0.792, 0.3884, 0.8287, 0.3887, 0.8287, 0.3887, 0.792, 0.3884, 0.466, 0.8381, 0.466, 0.8381, 0.466, 0.8381, 0.466, 0.8381, 0.466, 0.8381, 0.466, 0.8381, 0.466, 0.8381, 0.6196, 0.5617, 0.5534, 0.5398, 0.6117, 0.676, 0.6895, 0.725, 0.5496, 0.3983, 0.4952, 0.4037, 0.5534, 0.5398, 0.6196, 0.5617, 0.762, 0.3882, 0.762, 0.3882, 0.7103, 0.3878, 0.6844, 0.3876, 0.684, 0.725, 0.684, 0.725, 0.6034, 0.676, 0.6034, 0.676, 0.684, 0.725, 0.684, 0.725, 0.6034, 0.676, 0.466, 0.8381, 0.466, 0.8381, 0.4883, 0.8384, 0.8654, 0.389, 0.8654, 0.389, 0.8654, 0.389, 0.8654, 0.389, 0.466, 0.8381, 0.466, 0.8381, 0.466, 0.8381, 0.466, 0.8381, 0.466, 0.8381, 0.466, 0.8381, 0.466, 0.8381, 0.466, 0.8381, 0.466, 0.8381, 0.466, 0.8381, 0.466, 0.8381, 0.466, 0.8381, 0.466, 0.8381, 0.4883, 0.8384, 0.6034, 0.676, 0.6034, 0.676, 0.4273, 0.5235, 0.4273, 0.5235, 0.6034, 0.676, 0.6034, 0.676, 0.4273, 0.5235, 0.4273, 0.5235, 0.4273, 0.5235, 0.4407, 0.4091, 0.4407, 0.4091, 0.762, 0.3882, 0.7899, 0.3884, 0.7878, 0.3884, 0.0, 0.0, 0.0, 0.0, 0.0, 0.0, 0.0, 0.0, 0.7899, 0.3884, 0.7571, 0.3882, 0.792, 0.3884, 0.0, 0.0, 0.0, 0.0, 0.0, 0.0, 0.0, 0.0, 0.0, 0.0, 0.0, 0.0, 0.0, 0.0, 0.0, 0.0, 0.0, 0.0, 0.0, 0.0, 0.0, 0.0, 0.0, 0.0, 0.0, 0.0, 0.0, 0.0, 0.0, 0.0, 0.0, 0.0, 0.0, 0.0, 0.0, 0.0, 0.0, 0.0, 0.0, 0.0, 0.0, 0.0, 0.0, 0.0, 0.0, 0.0, 0.0, 0.0, 0.0, 0.0, 0.0, 0.0, 0.0, 0.0, 0.0, 0.0, 0.0, 0.0, 0.0, 0.0, 0.0, 0.0, 0.0, 0.0, 0.0, 0.0, 0.0, 0.0, 0.0, 0.0, 0.0, 0.0, 0.0, 0.0, 0.0, 0.0, 0.0, 0.0, 0.0, 0.0, 0.0, 0.0, 0.0, 0.0, 0.0, 0.0, 0.0, 0.0, 0.0, 0.0, 0.0, 0.0, 0.0, 0.0, 0.0, 0.0, 0.0, 0.0, 0.0, 0.0, 0.0, 0.0, 0.0, 0.0, 0.0, 0.0, 0.0, 0.0, 0.0, 0.0, 0.0, 0.0, 0.0, 0.0, 0.0, 0.0, 0.0, 0.0, 0.0, 0.0, 0.0, 0.0, 0.0, 0.0, 0.0, 0.0, 0.0, 0.0, 0.0, 0.0, 0.0, 0.0, 0.0, 0.0, 0.0, 0.0, 0.0, 0.0, 0.0, 0.0, 0.0, 0.0, 0.0, 0.0, 0.0, 0.0, 0.0, 0.0, 0.0, 0.0, 0.0, 0.0, 0.0, 0.0, 0.0, 0.0, 0.0, 0.0, 0.0, 0.0, 0.0, 0.0, 0.0, 0.0, 0.0, 0.0, 0.0, 0.0, 0.0, 0.0, 0.0, 0.0, 0.0, 0.0, 0.0, 0.0, 0.0, 0.0, 0.0, 0.0, 0.0, 0.0, 0.0, 0.0, 0.0, 0.0, 0.0, 0.0, 0.0, 0.0, 0.0, 0.0, 0.0, 0.0, 0.0, 0.0, 0.0, 0.0, 0.0, 0.0, 0.0, 0.0, 0.0, 0.0, 0.0, 0.0, 0.0, 0.0, 0.0, 0.0, 0.0, 0.0, 0.0, 0.0, 0.0, 0.0, 0.0, 0.0, 0.0, 0.0, 0.0, 0.0, 0.0, 0.0, 0.0, 0.0, 0.0, 0.0, 0.0, 0.0, 0.0, 0.0, 0.0, 0.0, 0.0, 0.0, 0.0, 0.0, 0.0, 0.0, 0.0, 0.0, 0.0, 0.0, 0.0, 0.0, 0.0, 0.0, 0.0, 0.0, 0.0, 0.0, 0.0, 0.0, 0.0, 0.0, 0.0, 0.0, 0.0, 0.0, 0.0, 0.0, 0.0, 0.0, 0.0, 0.0, 0.0, 0.0, 0.0, 0.0, 0.0, 0.0, 0.8654, 0.389, 0.8287, 0.3887, 0.762, 0.3882, 0.0, 0.0, 0.0, 0.0, 0.0, 0.0, 0.0, 0.0, 0.0, 0.0, 0.0, 0.0, 0.0, 0.0, 0.0, 0.0, 0.0, 0.0, 0.0, 0.0, 0.0, 0.0, 0.0, 0.0, 0.0, 0.0, 0.0, 0.0, 0.0, 0.0, 0.0, 0.0, 0.0, 0.0, 0.0, 0.0, 0.0, 0.0, 0.0, 0.0, 0.0, 0.0, 0.0, 0.0, 0.0, 0.0, 0.0, 0.0, 0.0, 0.0, 0.0, 0.0, 0.0, 0.0, 0.0, 0.0, 0.0, 0.0, 0.0, 0.0, 0.0, 0.0, 0.0, 0.0, 0.0, 0.0, 0.0, 0.0, 0.0, 0.0, 0.0, 0.0, 0.0, 0.0, 0.0, 0.0, 0.0, 0.0, 0.0, 0.0, 0.0, 0.0, 0.0, 0.0, 0.0, 0.0, 0.0, 0.0, 0.0, 0.0, 0.0, 0.0, 0.0, 0.0, 0.0, 0.0, 0.0, 0.0, 0.0, 0.0, 0.0, 0.0, 0.0, 0.0, 0.0, 0.0, 0.0, 0.0, 0.0, 0.0, 0.0, 0.0, 0.0, 0.0, 0.0, 0.0, 0.0, 0.0, 0.0, 0.0, 0.0, 0.0, 0.0, 0.0, 0.0, 0.0, 0.0, 0.0, 0.0, 0.0, 0.0, 0.0, 0.0, 0.0, 0.0, 0.0, 0.0, 0.0, 0.0, 0.0, 0.0, 0.0, 0.0, 0.0, 0.0, 0.0, 0.0, 0.0, 0.0, 0.0, 0.0, 0.0, 0.0, 0.0, 0.0, 0.0, 0.0, 0.0, 0.0, 0.0, 0.0, 0.0, 0.0, 0.0, 0.0, 0.0, 0.0, 0.0, 0.0, 0.0, 0.0, 0.0, 0.0, 0.0, 0.0, 0.0, 0.0, 0.0, 0.0, 0.0, 0.0, 0.0, 0.0, 0.0, 0.0, 0.0, 0.0, 0.0, 0.0, 0.0, 0.0, 0.0, 0.0, 0.0, 0.0, 0.0, 0.0, 0.0, 0.0, 0.0, 0.0, 0.0, 0.0, 0.0, 0.0, 0.0, 0.0, 0.0, 0.0, 0.0, 0.0, 0.0, 0.0, 0.0, 0.0, 0.0, 0.0, 0.0, 0.0, 0.0, 0.0, 0.0, 0.6053, 0.8402, 0.6053, 0.8402, 0.5997, 0.8401, 0.5997, 0.8401, 0.4883, 0.8384, 0.466, 0.8381, 0.466, 0.8381, 0.4883, 0.8384, 0.7393, 0.4183, 0.6711, 0.5086, 0.7548, 0.6149, 0.8377, 0.4454, 0.5997, 0.8401, 0.6053, 0.8402, 0.6053, 0.8402, 0.5997, 0.8401, 0.6395, 0.5695, 0.6806, 0.6202, 0.2896, 0.4308, 0.3119, 0.4308, 0.5997, 0.8401, 0.5775, 0.8398, 0.5775, 0.8398, 0.5997, 0.8401, 0.6806, 0.6202, 0.804, 0.7724, 0.5134, 0.6016, 0.2896, 0.4308, 0.6034, 0.676, 0.684, 0.725, 0.684, 0.725, 0.6034, 0.676, 0.684, 0.725, 0.7103, 0.3878, 0.684, 0.725, 0.7103, 0.3878, 0.762, 0.3882, 0.7103, 0.3878, 0.6034, 0.676, 0.684, 0.725, 0.684, 0.725, 0.6034, 0.676, 0.4407, 0.4091, 0.4273, 0.5235, 0.4407, 0.4091, 0.3398, 0.4308, 0.3454, 0.4308, 0.3454, 0.4308, 0.3398, 0.4308, 0.0, 0.0, 0.0, 0.0, 0.0, 0.0, 0.0, 0.0, 0.3793, 0.425, 0.3793, 0.425, 0.5162, 0.4173, 0.4273, 0.5235, 0.6034, 0.676, 0.4273, 0.5235, 0.5162, 0.4173, 0.3793, 0.425, 0.3793, 0.425, 0.0, 0.0, 0.0, 0.0, 0.0, 0.0, 0.0, 0.0, 0.0, 0.0, 0.0, 0.0, 0.0, 0.0, 0.0, 0.0, 0.0, 0.0, 0.0, 0.0, 0.0, 0.0, 0.0, 0.0, 0.0, 0.0, 0.0, 0.0, 0.0, 0.0, 0.0, 0.0, 0.0, 0.0, 0.0, 0.0, 0.0, 0.0, 0.0, 0.0, 0.0, 0.0, 0.0, 0.0, 0.0, 0.0, 0.0, 0.0, 0.0, 0.0, 0.0, 0.0, 0.0, 0.0, 0.0, 0.0, 0.0, 0.0, 0.0, 0.0, 0.0, 0.0, 0.0, 0.0, 0.0, 0.0, 0.0, 0.0, 0.0, 0.0, 0.0, 0.0, 0.0, 0.0, 0.0, 0.0, 0.0, 0.0, 0.0, 0.0, 0.0, 0.0, 0.0, 0.0, 0.0, 0.0, 0.0, 0.0, 0.0, 0.0, 0.0, 0.0, 0.0, 0.0, 0.0, 0.0, 0.0, 0.0, 0.0, 0.0, 0.0, 0.0, 0.0, 0.0, 0.792, 0.3884, 0.7571, 0.3882, 0.7243, 0.3879, 0.6586, 0.3874, 0.7253, 0.3879, 0.7587, 0.3882, 0.6586, 0.3874, 0.7243, 0.3879, 0.762, 0.3882, 0.762, 0.3882, 0.7243, 0.3879, 0.7899, 0.3884, 0.0, 0.0, 0.0, 0.0, 0.0, 0.0, 0.0, 0.0, 0.0, 0.0, 0.0, 0.0, 0.0, 0.0, 0.0, 0.0, 0.0, 0.0, 0.0, 0.0, 0.0, 0.0, 0.0, 0.0, 0.0, 0.0, 0.0, 0.0, 0.0, 0.0, 0.0, 0.0, 0.0, 0.0, 0.0, 0.0, 0.0, 0.0, 0.0, 0.0, 0.0, 0.0, 0.0, 0.0, 0.0, 0.0, 0.0, 0.0, 0.0, 0.0, 0.0, 0.0, 0.0, 0.0, 0.0, 0.0, 0.0, 0.0, 0.0, 0.0, 0.0, 0.0, 0.0, 0.0, 0.0, 0.0, 0.0, 0.0, 0.0, 0.0, 0.0, 0.0, 0.0, 0.0, 0.0, 0.0, 0.0, 0.0, 0.0, 0.0, 0.0, 0.0, 0.0, 0.0, 0.0, 0.0, 0.0, 0.0, 0.0, 0.0, 0.0, 0.0, 0.0, 0.0, 0.0, 0.0, 0.0, 0.0, 0.0, 0.0, 0.0, 0.0, 0.0, 0.0, 0.0, 0.0, 0.0, 0.0, 0.0, 0.0, 0.0, 0.0, 0.0, 0.0, 0.0, 0.0, 0.0, 0.0, 0.0, 0.0, 0.0, 0.0, 0.0, 0.0, 0.0, 0.0, 0.0, 0.0, 0.0, 0.0, 0.0, 0.0, 0.0, 0.0, 0.0, 0.0, 0.0, 0.0, 0.0, 0.0, 0.0, 0.0, 0.0, 0.0, 0.0, 0.0, 0.0, 0.0, 0.0, 0.0, 0.0, 0.0, 0.0, 0.0, 0.0, 0.0, 0.0, 0.0, 0.0, 0.0, 0.0, 0.0, 0.0, 0.0, 0.0, 0.0, 0.0, 0.0, 0.0, 0.0, 0.0, 0.0, 0.0, 0.0, 0.0, 0.0, 0.0, 0.0, 0.0, 0.0, 0.0, 0.0, 0.0, 0.0, 0.0, 0.0, 0.0, 0.0, 0.0, 0.0, 0.0, 0.0, 0.0, 0.0, 0.0, 0.0, 0.0, 0.0, 0.0, 0.0, 0.0, 0.0, 0.0, 0.0, 0.0, 0.0, 0.0, 0.0, 0.0, 0.0, 0.0, 0.0, 0.0, 0.0, 0.0, 0.0, 0.0, 0.0, 0.0, 0.0, 0.0, 0.0, 0.0, 0.0, 0.0, 0.0, 0.0, 0.0, 0.0, 0.0, 0.0, 0.0, 0.0, 0.0, 0.0, 0.0, 0.0, 0.0, 0.0, 0.0, 0.0, 0.0, 0.0, 0.0, 0.0, 0.0, 0.0, 0.0, 0.0, 0.0, 0.0, 0.0, 0.0, 0.0, 0.0, 0.0, 0.0, 0.0, 0.0, 0.0, 0.0, 0.0, 0.0, 0.0, 0.0, 0.0, 0.0, 0.0, 0.0, 0.0, 0.0, 0.0, 0.0, 0.0, 0.0, 0.0, 0.0, 0.0, 0.0, 0.0, 0.0, 0.0, 0.0, 0.0, 0.0, 0.0, 0.0, 0.0, 0.0, 0.0, 0.0, 0.0, 0.0, 0.0, 0.0, 0.0, 0.0, 0.0, 0.0, 0.0, 0.0, 0.0, 0.0, 0.0, 0.0, 0.0, 0.0, 0.0, 0.0, 0.0, 0.0, 0.0, 0.0, 0.0, 0.0, 0.0, 0.0, 0.0, 0.0, 0.0, 0.0, 0.0, 0.0, 0.0, 0.0, 0.0, 0.0, 0.0, 0.0, 0.0, 0.0, 0.0, 0.0, 0.0, 0.0, 0.0, 0.0, 0.0, 0.0, 0.0, 0.0, 0.0, 0.0, 0.0, 0.0, 0.0, 0.0, 0.0, 0.0, 0.0, 0.0, 0.0, 0.0, 0.0, 0.0, 0.0, 0.0, 0.0, 0.0, 0.0, 0.0, 0.0, 0.0, 0.0, 0.0, 0.0, 0.0, 0.0, 0.0, 0.0, 0.0, 0.0, 0.0, 0.0, 0.0, 0.0, 0.0, 0.0, 0.0, 0.0, 0.0, 0.0, 0.0, 0.0, 0.0, 0.0, 0.0, 0.0, 0.0, 0.0, 0.0, 0.0, 0.0, 0.0, 0.0, 0.0, 0.0, 0.0, 0.0, 0.0, 0.0, 0.0, 0.0, 0.0, 0.0, 0.0, 0.0, 0.0, 0.0, 0.0, 0.0, 0.0, 0.0, 0.0, 0.762, 0.3882, 0.762, 0.3882, 0.6844, 0.3876, 0.6586, 0.3874, 0.8451, 0.8231, 0.7645, 0.7741, 0.5631, 0.6515, 0.5228, 0.627, 0.5228, 0.627, 0.475, 0.5752, 0.4407, 0.4091, 0.4407, 0.4091, 0.762, 0.3882, 0.6586, 0.3874, 0.6844, 0.3876, 0.762, 0.3882, 0.8451, 0.8231, 0.5228, 0.627, 0.5631, 0.6515, 0.7645, 0.7741, 0.5228, 0.627, 0.4407, 0.4091, 0.4407, 0.4091, 0.475, 0.5752, 0.0, 0.0, 0.0, 0.0, 0.0, 0.0, 0.0, 0.0, 0.0, 0.0, 0.0, 0.0, 0.0, 0.0, 0.0, 0.0, 0.0, 0.0, 0.0, 0.0, 0.0, 0.0, 0.0, 0.0, 0.0, 0.0, 0.0, 0.0, 0.0, 0.0, 0.0, 0.0, 0.0, 0.0, 0.0, 0.0, 0.0, 0.0, 0.0, 0.0, 0.0, 0.0, 0.0, 0.0, 0.0, 0.0, 0.0, 0.0, 0.0, 0.0, 0.0, 0.0, 0.0, 0.0, 0.0, 0.0, 0.0, 0.0, 0.0, 0.0, 0.0, 0.0, 0.0, 0.0, 0.0, 0.0, 0.0, 0.0, 0.0, 0.0, 0.0, 0.0, 0.0, 0.0, 0.0, 0.0, 0.0, 0.0, 0.0, 0.0, 0.0, 0.0, 0.0, 0.0, 0.0, 0.0, 0.0, 0.0, 0.0, 0.0, 0.0, 0.0, 0.0, 0.0, 0.0, 0.0, 0.0, 0.0, 0.0, 0.0, 0.0, 0.0, 0.0, 0.0, 0.0, 0.0, 0.0, 0.0, 0.0, 0.0, 0.0, 0.0, 0.0, 0.0, 0.0, 0.0, 0.0, 0.0, 0.0, 0.0, 0.0, 0.0, 0.0, 0.0, 0.0, 0.0, 0.0, 0.0, 0.0, 0.0, 0.0, 0.0, 0.0, 0.0, 0.0, 0.0, 0.0, 0.0, 0.0, 0.0, 0.0, 0.0, 0.0, 0.0, 0.0, 0.0, 0.0, 0.0, 0.0, 0.0, 0.0, 0.0, 0.0, 0.0, 0.0, 0.0, 0.0, 0.0, 0.0, 0.0, 0.0, 0.0, 0.0, 0.0, 0.0, 0.0, 0.0, 0.0, 0.0, 0.0, 0.0, 0.0, 0.0, 0.0, 0.0, 0.0, 0.0, 0.0, 0.0, 0.0, 0.0, 0.0, 0.0, 0.0, 0.0, 0.0, 0.0, 0.0, 0.0, 0.0, 0.0, 0.0, 0.0, 0.0, 0.0, 0.0, 0.0, 0.0, 0.0, 0.0, 0.0, 0.0, 0.0, 0.0, 0.0, 0.0, 0.0, 0.0, 0.0, 0.0, 0.0, 0.0, 0.0, 0.0, 0.0, 0.0, 0.0, 0.0, 0.0, 0.0, 0.0, 0.0, 0.0, 0.0, 0.8451, 0.8231, 0.8451, 0.8231, 0.5228, 0.627, 0.5228, 0.627, 0.8451, 0.8231, 0.5228, 0.627, 0.4407, 0.4091, 0.4407, 0.4091, 0.4407, 0.4091, 0.5228, 0.627, 0.4407, 0.4091, 0.4407, 0.4091, 0.4407, 0.4091, 0.5228, 0.627, 0.4407, 0.4091, 0.4407, 0.4091, 0.4407, 0.4091, 0.2005, 0.4308, 0.2228, 0.4308])
me_animatedtoilet01.materials.append(mat_smoothbeige)
me_animatedtoilet01.materials.append(mat_metalironrough)
me_animatedtoilet01.materials.append(mat_roughbeige)
me_animatedtoilet01.use_remesh_preserve_volume = False
me_animatedtoilet01.use_remesh_preserve_attributes = False
me_animatedtoilet01.use_mirror_vertex_groups = False
me_animatedtoilet01.update()
arm_toiletarmature = bpy.data.armatures.new('toiletArmature')  # bones are not reproduced

# ---- objects
ob_toiletarmature = bpy.data.objects.new('toiletArmature', arm_toiletarmature)
ob_animatedtoilet01 = bpy.data.objects.new('animatedToilet01', me_animatedtoilet01)

# ---- transforms, parenting, visibility, modifiers, constraints
ob_toiletarmature.location = (0.0, 0.0, 0.0)
ob_toiletarmature.lineart.crease_threshold = 0.0
ob_animatedtoilet01.parent = ob_toiletarmature
ob_animatedtoilet01.location = (0.0, 0.0, 0.0)
ob_animatedtoilet01.lineart.crease_threshold = 0.0
_vg = ob_animatedtoilet01.vertex_groups.new(name='toiletSeat')
_vg.add([144, 145, 146, 147, 148, 149, 150, 151, 152, 153, 154, 155, 156, 157, 158, 159, 160, 161, 162, 163, 164, 165, 166, 167, 168, 169, 170, 171, 172, 173, 174, 175, 176, 177, 178, 179, 180, 181, 182, 183, 184, 185, 186, 187, 188, 189, 190, 191, 192, 193, 194, 195, 196, 197, 198, 199, 200, 201, 202, 203, 211, 212, 213, 214, 215, 216, 225, 226, 227, 228, 229, 230, 231, 232, 233, 234, 235, 236, 237, 238, 239, 240, 241, 242, 243, 244, 245, 246, 247, 248, 249, 250, 251, 252, 253, 254, 255, 256, 257, 258, 259, 260, 261, 262, 263, 264, 265, 266, 267, 268, 269, 270, 271, 272, 273, 274, 420, 421, 422, 423, 424, 425, 426, 427, 428, 429, 430, 431, 476, 477, 478, 479, 480, 481, 482, 483, 484, 485, 486, 487, 489, 490, 492, 494, 498, 499, 500, 501, 502, 503, 504, 505, 506, 507, 508, 509, 510, 511, 512, 513, 514, 515, 516, 517, 518, 519, 520, 521, 522, 523, 524, 525, 526, 527, 528, 529, 530, 531, 532, 533, 534, 535, 536, 537, 538, 539, 547, 548, 549, 550, 551, 552, 561, 562, 563, 564, 565, 566, 567, 568, 569, 570, 571, 572, 573, 574, 575, 576, 577, 578, 579, 580, 581, 582, 583, 584, 585, 586, 587, 588, 589, 590, 591, 592, 593, 594, 595, 596, 597, 598, 599, 600, 601, 602, 603, 604, 605, 606, 607, 608, 609, 610, 611, 612, 613, 614], 1.0, 'REPLACE')
_vg = ob_animatedtoilet01.vertex_groups.new(name='toilet')
_vg.add([0, 1, 2, 3, 4, 5, 6, 7, 8, 9, 10, 11, 12, 13, 14, 15, 16, 17, 18, 19, 20, 21, 22, 23, 24, 25, 26, 27, 28, 29, 30, 31, 32, 33, 34, 35, 36, 37, 38, 39, 40, 41, 42, 43, 44, 45, 46, 47, 48, 49, 50, 51, 52, 53, 54, 55, 56, 57, 58, 59, 60, 61, 62, 63, 64, 65, 66, 67, 68, 69, 70, 71, 72, 73, 74, 75, 76, 77, 78, 79, 80, 81, 82, 83, 84, 85, 86, 87, 88, 89, 90, 91, 92, 93, 94, 95, 96, 97, 98, 99, 100, 101, 102, 103, 104, 105, 106, 107, 108, 109, 110, 111, 112, 113, 114, 115, 116, 121, 122, 127, 130, 131, 132, 133, 134, 135, 136, 137, 138, 139, 140, 141, 142, 143, 204, 205, 206, 207, 208, 209, 210, 217, 218, 219, 220, 221, 222, 223, 224, 275, 276, 277, 278, 279, 280, 281, 282, 283, 284, 285, 286, 287, 288, 289, 290, 291, 292, 293, 294, 295, 296, 297, 298, 299, 300, 301, 302, 303, 304, 305, 306, 307, 308, 309, 310, 311, 312, 313, 314, 315, 316, 317, 318, 319, 320, 321, 322, 323, 324, 325, 326, 327, 328, 329, 330, 331, 332, 333, 334, 335, 336, 337, 338, 339, 340, 341, 342, 343, 344, 345, 346, 347, 348, 349, 350, 351, 352, 353, 354, 355, 356, 357, 358, 359, 360, 361, 362, 363, 364, 365, 366, 367, 369, 370, 371, 372, 373, 374, 375, 376, 377, 378, 379, 380, 381, 382, 383, 384, 385, 386, 387, 388, 389, 390, 391, 392, 397, 398, 403, 406, 407, 408, 409, 410, 411, 412, 413, 414, 415, 416, 417, 418, 419, 432, 433, 434, 435, 436, 437, 438, 439, 440, 441, 442, 443, 444, 445, 446, 447, 448, 449, 450, 451, 452, 453, 454, 455, 456, 457, 458, 459, 460, 461, 462, 463, 464, 465, 466, 467, 468, 469, 488, 491, 493, 495, 496, 497, 540, 541, 542, 543, 544, 545, 546, 553, 554, 555, 556, 557, 558, 559, 560, 615, 616, 617, 618, 619, 620], 1.0, 'REPLACE')
_vg = ob_animatedtoilet01.vertex_groups.new(name='toiletLid')
_vg.add([117, 118, 119, 120, 123, 124, 125, 126, 128, 129, 368, 393, 394, 395, 396, 399, 400, 401, 402, 404, 405, 470, 471, 472, 473, 474, 475], 1.0, 'REPLACE')
_vg = ob_animatedtoilet01.vertex_groups.new(name='toiletHandle')
_vg.add([621, 622, 623, 624, 625, 626, 627, 628, 629, 630, 631, 632, 633, 634, 635, 636, 637, 638, 639, 640, 641, 642, 643, 644, 645, 646], 1.0, 'REPLACE')
_m = ob_animatedtoilet01.modifiers.new('Armature', 'ARMATURE')
_m.object = ob_toiletarmature

# ---- collection membership
col_collection_1.objects.link(ob_toiletarmature)
col_collection_1.objects.link(ob_animatedtoilet01)

# ---- scene / render settings (as saved in the file)
scene.frame_start = 1; scene.frame_end = 250; scene.frame_set(2)
scene.render.engine = 'BLENDER_EEVEE_NEXT'
scene.render.resolution_percentage = 50
scene.render.fps = 60
scene.render.dither_intensity = 0.0
scene.cycles.use_denoising = False
scene.cycles.samples = 128
scene.cycles.sampling_pattern = 'TABULATED_SOBOL'
scene.cycles.use_adaptive_sampling = False
scene.cycles.use_light_tree = False
scene.cycles.blur_glossy = 0.0
scene.cycles.sample_clamp_indirect = 0.0
scene.view_settings.view_transform = 'Standard'
bpy.context.view_layer.update()

# ---- added for rendering (the .blend has no active camera and no usable light): camera, sun
cam_auto = bpy.data.cameras.new('AutoCamera')
cam_auto.lens = 50.0
cam_auto.sensor_width = 36.0
cam_auto.clip_end = 1000.0
ob_auto_camera = bpy.data.objects.new('AutoCamera', cam_auto)
scene.collection.objects.link(ob_auto_camera)
ob_auto_camera.location = (1.23021, -1.57774, 1.43421)
ob_auto_camera.rotation_euler = (1.09748, -7.21219e-08, 0.694738)
scene.camera = ob_auto_camera
light_auto_sun = bpy.data.lights.new('AutoSun', 'SUN')
light_auto_sun.energy = 3.0
light_auto_sun.angle = 0.0523599
ob_auto_sun = bpy.data.objects.new('AutoSun', light_auto_sun)
scene.collection.objects.link(ob_auto_sun)
ob_auto_sun.rotation_euler = (0.872665, 0.174533, 0.523599)
bpy.context.view_layer.update()
